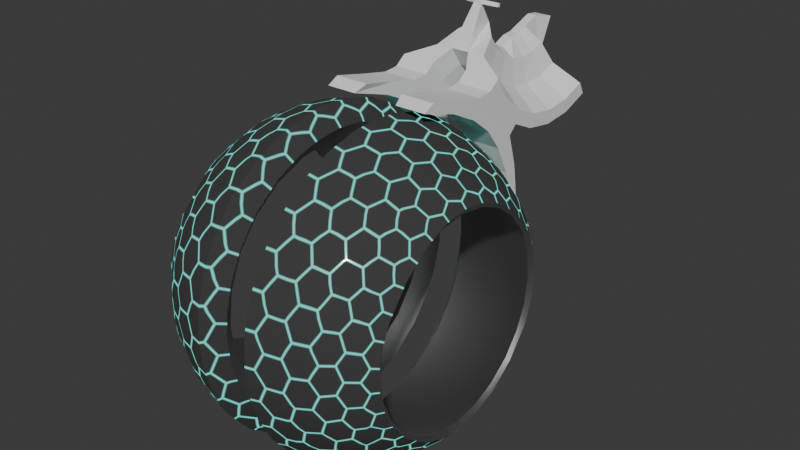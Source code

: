 # Source: wreckingcycle2.blend  (saved by Blender 4.1.24; exported with 4.5.12 LTS)
import bpy
from mathutils import Matrix  # noqa: F401  (used for matrix-valued properties, if any)

bpy.ops.wm.read_factory_settings(use_empty=True)
scene = bpy.context.scene
scene.name = 'Scene'

# ---- collections
col_collection = bpy.data.collections.new('Collection'); scene.collection.children.link(col_collection)

# ---- materials (node trees are filled in below, after node groups)
mat_hexwheel = bpy.data.materials.new('Hexwheel')
mat_metal = bpy.data.materials.new('Metal')

# ---- material node trees
mat_hexwheel.use_nodes = True; mat_hexwheel.node_tree.nodes.clear()
_N = mat_hexwheel.node_tree.nodes; _L = mat_hexwheel.node_tree.links
n0 = _N.new('ShaderNodeOutputMaterial'); n0.name = 'Material Output'; n0.location = (1287, 431)
n1 = _N.new('ShaderNodeTexCoord'); n1.name = 'Texture Coordinate'; n1.location = (-877, 173)
n2 = _N.new('ShaderNodeSeparateXYZ'); n2.name = 'Separate XYZ'; n2.location = (-38, 173)
n3 = _N.new('ShaderNodeVectorMath'); n3.name = 'Vector Math.001'; n3.location = (-243, 170)
n3.operation = 'ABSOLUTE'
n4 = _N.new('ShaderNodeMath'); n4.name = 'Math.001'; n4.location = (-532, -95)
n4.operation = 'SQRT'
n4.inputs[0].default_value = 3.0
n5 = _N.new('ShaderNodeCombineXYZ'); n5.name = 'Combine XYZ'; n5.location = (-362, -88)
n5.inputs[0].default_value = 1.0
n6 = _N.new('ShaderNodeVectorMath'); n6.name = 'Vector Math.002'; n6.location = (-24, -3)
n6.operation = 'DOT_PRODUCT'
n7 = _N.new('ShaderNodeVectorMath'); n7.name = 'Vector Math.004'; n7.location = (-195, -86)
n7.operation = 'NORMALIZE'
n8 = _N.new('ShaderNodeVectorMath'); n8.name = 'Vector Math.005'; n8.location = (-644, -278)
n8.operation = 'SCALE'
n8.inputs[3].default_value = 30.0
n9 = _N.new('ShaderNodeVectorMath'); n9.name = 'Vector Math.006'; n9.location = (-262, -263)
n9.operation = 'MODULO'
n10 = _N.new('ShaderNodeVectorMath'); n10.name = 'Vector Math.007'; n10.location = (-99, -262)
n10.operation = 'SUBTRACT'
n11 = _N.new('ShaderNodeVectorMath'); n11.name = 'Vector Math.008'; n11.location = (-455, -458)
n12 = _N.new('ShaderNodeVectorMath'); n12.name = 'Vector Math.009'; n12.location = (-268, -475)
n12.operation = 'MODULO'
n13 = _N.new('ShaderNodeVectorMath'); n13.name = 'Vector Math.010'; n13.location = (-104, -475)
n13.operation = 'SUBTRACT'
n14 = _N.new('ShaderNodeVectorMath'); n14.name = 'Vector Math.011'; n14.location = (75, -538)
n14.operation = 'LENGTH'
n15 = _N.new('ShaderNodeVectorMath'); n15.name = 'Vector Math.012'; n15.location = (67, -368)
n15.operation = 'LENGTH'
n16 = _N.new('ShaderNodeMath'); n16.name = 'Math.002'; n16.location = (280, -326)
n16.operation = 'GREATER_THAN'
n17 = _N.new('ShaderNodeMix'); n17.name = 'Mix'; n17.location = (466, -330)
n17.data_type = 'RGBA'
n18 = _N.new('ShaderNodeMath'); n18.name = 'Math.003'; n18.location = (-645, -726)
n18.operation = 'SQRT'
n18.inputs[0].default_value = 3.0
n19 = _N.new('ShaderNodeCombineXYZ'); n19.name = 'Combine XYZ.001'; n19.location = (-457, -743)
n19.inputs[0].default_value = 1.0
n20 = _N.new('ShaderNodeVectorMath'); n20.name = 'Vector Math.013'; n20.location = (-276, -713)
n20.operation = 'MULTIPLY'
n20.inputs[1].default_value = (0.5, 0.5, 0.0)
n21 = _N.new('ShaderNodeMath'); n21.name = 'Math.004'; n21.location = (195, 113)
n21.operation = 'MAXIMUM'
n22 = _N.new('ShaderNodeMix'); n22.name = 'Mix.001'; n22.location = (369, 454)
n22.data_type = 'RGBA'
n22.blend_type = 'BURN'
n22.inputs[7].default_value = (0.0, 0.0, 0.0, 1.0)
n23 = _N.new('ShaderNodeMix'); n23.name = 'Mix.002'; n23.location = (542, 457)
n23.data_type = 'RGBA'
n23.blend_type = 'DODGE'
n23.inputs[0].default_value = 0.8917
n23.inputs[7].default_value = (1.0, 1.0, 1.0, 1.0)
n24 = _N.new('ShaderNodeMath'); n24.name = 'Math.005'; n24.location = (25, 374)
n24.operation = 'MULTIPLY'
n24.inputs[1].default_value = 2.0
n25 = _N.new('ShaderNodeInvert'); n25.name = 'Invert Color'; n25.location = (202, 326)
n26 = _N.new('ShaderNodeValue'); n26.name = 'Value'; n26.location = (457, 42)
n26.outputs[0].default_value = 1.0
n27 = _N.new('ShaderNodeMath'); n27.name = 'Math.007'; n27.location = (619, 107)
n27.operation = 'SUBTRACT'
n27.inputs[0].default_value = 1.0
n28 = _N.new('ShaderNodeBsdfPrincipled'); n28.name = 'Principled BSDF'; n28.location = (954, 478)
n28.inputs[0].default_value = (0.04082, 0.04082, 0.04082, 1.0)
n28.inputs[27].default_value = (0.1695, 1.0, 0.8782, 1.0)
n29 = _N.new('ShaderNodeInvert'); n29.name = 'Invert Color.001'; n29.location = (754, 363)
_L.new(n3.outputs[0], n2.inputs[0])
_L.new(n4.outputs[0], n5.inputs[1])
_L.new(n7.outputs[0], n6.inputs[1])
_L.new(n3.outputs[0], n6.inputs[0])
_L.new(n5.outputs[0], n7.inputs[0])
_L.new(n1.outputs[2], n8.inputs[0])
_L.new(n8.outputs[0], n9.inputs[0])
_L.new(n9.outputs[0], n10.inputs[0])
_L.new(n8.outputs[0], n11.inputs[0])
_L.new(n11.outputs[0], n12.inputs[0])
_L.new(n12.outputs[0], n13.inputs[0])
_L.new(n13.outputs[0], n14.inputs[0])
_L.new(n10.outputs[0], n15.inputs[0])
_L.new(n14.outputs[1], n16.inputs[1])
_L.new(n15.outputs[1], n16.inputs[0])
_L.new(n16.outputs[0], n17.inputs[0])
_L.new(n10.outputs[0], n17.inputs[6])
_L.new(n13.outputs[0], n17.inputs[7])
_L.new(n18.outputs[0], n19.inputs[1])
_L.new(n19.outputs[0], n9.inputs[1])
_L.new(n19.outputs[0], n12.inputs[1])
_L.new(n19.outputs[0], n20.inputs[0])
_L.new(n20.outputs[0], n11.inputs[1])
_L.new(n20.outputs[0], n13.inputs[1])
_L.new(n20.outputs[0], n10.inputs[1])
_L.new(n17.outputs[2], n3.inputs[0])
_L.new(n2.outputs[0], n21.inputs[0])
_L.new(n6.outputs[1], n21.inputs[1])
_L.new(n22.outputs[2], n23.inputs[6])
_L.new(n24.outputs[0], n25.inputs[1])
_L.new(n21.outputs[0], n24.inputs[0])
_L.new(n25.outputs[0], n22.inputs[6])
_L.new(n27.outputs[0], n22.inputs[0])
_L.new(n26.outputs[0], n27.inputs[1])
_L.new(n23.outputs[2], n29.inputs[1])
_L.new(n29.outputs[0], n28.inputs[28])
_L.new(n23.outputs[2], n28.inputs[2])
_L.new(n28.outputs[0], n0.inputs[0])
n0.is_active_output = True
mat_metal.use_nodes = True; mat_metal.node_tree.nodes.clear()
_N = mat_metal.node_tree.nodes; _L = mat_metal.node_tree.links
n0 = _N.new('ShaderNodeBsdfPrincipled'); n0.name = 'Principled BSDF'; n0.location = (10, 300)
n0.inputs[0].default_value = (0.3771, 0.3771, 0.3771, 1.0)
n0.inputs[1].default_value = 1.0
n1 = _N.new('ShaderNodeOutputMaterial'); n1.name = 'Material Output'; n1.location = (300, 300)
_L.new(n0.outputs[0], n1.inputs[0])
n1.is_active_output = True

# ---- world
world_world = bpy.data.worlds.new('World'); scene.world = world_world
world_world.use_nodes = True; world_world.node_tree.nodes.clear()
_N = world_world.node_tree.nodes; _L = world_world.node_tree.links
n0 = _N.new('ShaderNodeOutputWorld'); n0.name = 'World Output'; n0.location = (300, 300)
n1 = _N.new('ShaderNodeBackground'); n1.name = 'Background'; n1.location = (10, 300)
n1.inputs[0].default_value = (0.05088, 0.05088, 0.05088, 1.0)
_L.new(n1.outputs[0], n0.inputs[0])
n0.is_active_output = True
world_world.color = (0.05088, 0.05088, 0.05088)
world_world.use_sun_shadow = False
world_world.sun_shadow_jitter_overblur = 0.0

# ---- meshes
me_roundcube = bpy.data.meshes.new('Roundcube')
me_roundcube.from_pydata([(-0.5774, -0.5774, 0.5774), (-0.6374, -0.433, 0.6374), (-0.677, -0.2887, 0.677), (-0.6997, -0.1443, 0.6997), (-0.7071, 9.273e-08, 0.7071), (-0.6997, 0.1443, 0.6997), (-0.677, 0.2887, 0.677), (-0.6374, 0.433, 0.6374), (-0.6374, -0.6374, 0.433), (-0.677, -0.677, 0.2887), (-0.6997, -0.6997, 0.1443), (-0.7071, -0.7071, 6.182e-08), (-0.6997, -0.6997, -0.1443), (-0.677, -0.677, -0.2887), (-0.6374, -0.6374, -0.433), (-0.5774, 0.5774, 0.5774), (-0.433, 0.6374, 0.6374), (-0.2887, 0.677, 0.677), (-0.166, 0.6997, 0.6997), (-0.0767, -0.7426, -0.4661), (0.166, 0.6997, 0.6997), (0.2887, 0.677, 0.677), (0.433, 0.6374, 0.6374), (-0.6374, 0.6374, 0.433), (-0.478, 0.7369, 0.478), (-0.3187, 0.8004, 0.5078), (-0.166, 0.8362, 0.5248), (0.0767, -0.7426, -0.4661), (0.166, 0.8362, 0.5248), (0.3187, 0.8004, 0.5078), (0.478, 0.7369, 0.478), (-0.677, 0.677, 0.2887), (-0.5078, 0.8004, 0.3187), (-0.3385, 0.878, 0.3385), (-0.166, 0.9214, 0.3499), (-0.0767, -0.8183, -0.3107), (0.166, 0.9214, 0.3499), (0.3385, 0.878, 0.3385), (0.5078, 0.8004, 0.3187), (-0.6997, 0.6997, 0.1443), (-0.5248, 0.8362, 0.1593), (-0.3499, 0.9214, 0.1693), (-0.166, 0.9689, 0.1749), (0.0767, -0.8183, -0.3107), (0.166, 0.9689, 0.1749), (0.3499, 0.9214, 0.1693), (0.5248, 0.8362, 0.1593), (-0.7071, 0.7071, -6.182e-08), (-0.5303, 0.8478, -7.412e-08), (-0.3536, 0.9354, -8.178e-08), (-0.166, 0.9843, -8.605e-08), (-0.0767, -0.8605, -0.1554), (0.166, 0.9843, -8.605e-08), (0.3536, 0.9354, -8.178e-08), (0.5303, 0.8478, -7.412e-08), (-0.6997, 0.6997, -0.1443), (-0.5248, 0.8362, -0.1593), (-0.3499, 0.9214, -0.1693), (-0.166, 0.9689, -0.1749), (0.0767, -0.8605, -0.1554), (0.166, 0.9689, -0.1749), (0.3499, 0.9214, -0.1693), (0.5248, 0.8362, -0.1593), (-0.677, 0.677, -0.2887), (-0.5078, 0.8004, -0.3187), (-0.3385, 0.878, -0.3385), (-0.166, 0.9214, -0.3499), (-0.0767, -0.8741, 7.642e-08), (0.166, 0.9214, -0.3499), (0.3385, 0.878, -0.3385), (0.5078, 0.8004, -0.3187), (-0.6374, 0.6374, -0.433), (-0.478, 0.7369, -0.478), (-0.3187, 0.8004, -0.5078), (-0.166, 0.8362, -0.5248), (0.0767, -0.8741, 7.642e-08), (0.166, 0.8362, -0.5248), (0.3187, 0.8004, -0.5078), (0.478, 0.7369, -0.478), (0.5774, 0.5774, 0.5774), (0.6374, 0.433, 0.6374), (0.677, 0.2887, 0.677), (0.6997, 0.1443, 0.6997), (0.7071, 3.091e-08, 0.7071), (0.6997, -0.1443, 0.6997), (0.677, -0.2887, 0.677), (0.6374, -0.433, 0.6374), (0.6374, 0.6374, 0.433), (0.677, 0.677, 0.2887), (0.6997, 0.6997, 0.1443), (0.7071, 0.7071, -6.182e-08), (0.6997, 0.6997, -0.1443), (0.677, 0.677, -0.2887), (0.6374, 0.6374, -0.433), (0.5774, -0.5774, 0.5774), (0.433, -0.6374, 0.6374), (0.2887, -0.677, 0.677), (0.166, -0.6997, 0.6997), (-0.0767, -0.8605, 0.1554), (-0.166, -0.6997, 0.6997), (-0.2887, -0.677, 0.677), (-0.433, -0.6374, 0.6374), (0.6374, -0.6374, 0.433), (0.478, -0.7369, 0.478), (0.3187, -0.8004, 0.5078), (0.166, -0.8362, 0.5248), (0.0767, -0.8605, 0.1554), (-0.166, -0.8362, 0.5248), (-0.3187, -0.8004, 0.5078), (-0.478, -0.7369, 0.478), (0.677, -0.677, 0.2887), (0.5078, -0.8004, 0.3187), (0.3385, -0.878, 0.3385), (0.166, -0.9214, 0.3499), (-0.0767, -0.8183, 0.3107), (-0.166, -0.9214, 0.3499), (-0.3385, -0.878, 0.3385), (-0.5078, -0.8004, 0.3187), (0.6997, -0.6997, 0.1443), (0.5248, -0.8362, 0.1593), (0.3499, -0.9214, 0.1693), (0.166, -0.9689, 0.1749), (0.0767, -0.8183, 0.3107), (-0.166, -0.9689, 0.1749), (-0.3499, -0.9214, 0.1693), (-0.5248, -0.8362, 0.1593), (0.7071, -0.7071, 6.182e-08), (0.5303, -0.8478, 7.412e-08), (0.3536, -0.9354, 8.178e-08), (0.166, -0.9843, 8.605e-08), (-0.0767, -0.7426, 0.4661), (-0.166, -0.9843, 8.605e-08), (-0.3536, -0.9354, 8.178e-08), (-0.5303, -0.8478, 7.412e-08), (0.6997, -0.6997, -0.1443), (0.5248, -0.8362, -0.1593), (0.3499, -0.9214, -0.1693), (0.166, -0.9689, -0.1749), (0.0767, -0.7426, 0.4661), (-0.166, -0.9689, -0.1749), (-0.3499, -0.9214, -0.1693), (-0.5248, -0.8362, -0.1593), (0.677, -0.677, -0.2887), (0.5078, -0.8004, -0.3187), (0.3385, -0.878, -0.3385), (0.166, -0.9214, -0.3499), (-0.0767, -0.6214, 0.6214), (-0.166, -0.9214, -0.3499), (-0.3385, -0.878, -0.3385), (-0.5078, -0.8004, -0.3187), (0.6374, -0.6374, -0.433), (0.478, -0.7369, -0.478), (0.3187, -0.8004, -0.5078), (0.166, -0.8362, -0.5248), (0.0767, -0.6214, 0.6214), (-0.166, -0.8362, -0.5248), (-0.3187, -0.8004, -0.5078), (-0.478, -0.7369, -0.478), (0.478, -0.478, 0.7369), (0.5078, -0.3187, 0.8004), (0.5248, -0.1593, 0.8362), (0.5303, 5.093e-08, 0.8478), (0.5248, 0.1593, 0.8362), (0.5078, 0.3187, 0.8004), (0.478, 0.478, 0.7369), (0.3187, -0.5078, 0.8004), (0.3385, -0.3385, 0.878), (0.3499, -0.1693, 0.9214), (0.3536, 6.632e-08, 0.9354), (0.3499, 0.1693, 0.9214), (0.3385, 0.3385, 0.878), (0.3187, 0.5078, 0.8004), (0.166, -0.5248, 0.8362), (0.166, -0.3499, 0.9214), (0.166, -0.1749, 0.9689), (0.166, 7.879e-08, 0.9843), (0.166, 0.1749, 0.9689), (0.166, 0.3499, 0.9214), (0.166, 0.5248, 0.8362), (0.0767, 0.7426, -0.4661), (-0.0767, 0.7426, -0.4661), (0.0767, 0.8183, -0.3107), (-0.0767, 0.8183, -0.3107), (0.0767, 0.8605, -0.1554), (-0.0767, 0.8605, -0.1554), (0.0767, 0.8741, -7.642e-08), (-0.166, -0.5248, 0.8362), (-0.166, -0.3499, 0.9214), (-0.166, -0.1749, 0.9689), (-0.166, 9.33e-08, 0.9843), (-0.166, 0.1749, 0.9689), (-0.166, 0.3499, 0.9214), (-0.166, 0.5248, 0.8362), (-0.3187, -0.5078, 0.8004), (-0.3385, -0.3385, 0.878), (-0.3499, -0.1693, 0.9214), (-0.3536, 9.723e-08, 0.9354), (-0.3499, 0.1693, 0.9214), (-0.3385, 0.3385, 0.878), (-0.3187, 0.5078, 0.8004), (-0.478, -0.478, 0.7369), (-0.5078, -0.3187, 0.8004), (-0.5248, -0.1593, 0.8362), (-0.5303, 9.73e-08, 0.8478), (-0.5248, 0.1593, 0.8362), (-0.5078, 0.3187, 0.8004), (-0.478, 0.478, 0.7369), (-0.5774, -0.5774, -0.5774), (-0.6374, -0.433, -0.6374), (-0.677, -0.2887, -0.677), (-0.6997, -0.1443, -0.6997), (-0.7071, -3.091e-08, -0.7071), (-0.6997, 0.1443, -0.6997), (-0.677, 0.2887, -0.677), (-0.6374, 0.433, -0.6374), (-0.5774, 0.5774, -0.5774), (-0.433, -0.6374, -0.6374), (-0.478, -0.478, -0.7369), (-0.5078, -0.3187, -0.8004), (-0.5248, -0.1593, -0.8362), (-0.5303, -5.093e-08, -0.8478), (-0.5248, 0.1593, -0.8362), (-0.5078, 0.3187, -0.8004), (-0.478, 0.478, -0.7369), (-0.433, 0.6374, -0.6374), (-0.2887, -0.677, -0.677), (-0.3187, -0.5078, -0.8004), (-0.3385, -0.3385, -0.878), (-0.3499, -0.1693, -0.9214), (-0.3536, -6.632e-08, -0.9354), (-0.3499, 0.1693, -0.9214), (-0.3385, 0.3385, -0.878), (-0.3187, 0.5078, -0.8004), (-0.2887, 0.677, -0.677), (-0.166, -0.6997, -0.6997), (-0.166, -0.5248, -0.8362), (-0.166, -0.3499, -0.9214), (-0.166, -0.1749, -0.9689), (-0.166, -7.879e-08, -0.9843), (-0.166, 0.1749, -0.9689), (-0.166, 0.3499, -0.9214), (-0.166, 0.5248, -0.8362), (-0.166, 0.6997, -0.6997), (-0.0767, 0.8741, -7.642e-08), (0.0767, 0.8605, 0.1554), (-0.0767, 0.8605, 0.1554), (0.0767, 0.8183, 0.3107), (-0.0767, 0.8183, 0.3107), (0.0767, 0.7426, 0.4661), (-0.0767, 0.7426, 0.4661), (0.0767, 0.6214, 0.6214), (-0.0767, 0.6214, 0.6214), (0.166, -0.6997, -0.6997), (0.166, -0.5248, -0.8362), (0.166, -0.3499, -0.9214), (0.166, -0.1749, -0.9689), (0.166, -9.33e-08, -0.9843), (0.166, 0.1749, -0.9689), (0.166, 0.3499, -0.9214), (0.166, 0.5248, -0.8362), (0.166, 0.6997, -0.6997), (0.2887, -0.677, -0.677), (0.3187, -0.5078, -0.8004), (0.3385, -0.3385, -0.878), (0.3499, -0.1693, -0.9214), (0.3536, -9.723e-08, -0.9354), (0.3499, 0.1693, -0.9214), (0.3385, 0.3385, -0.878), (0.3187, 0.5078, -0.8004), (0.2887, 0.677, -0.677), (0.433, -0.6374, -0.6374), (0.478, -0.478, -0.7369), (0.5078, -0.3187, -0.8004), (0.5248, -0.1593, -0.8362), (0.5303, -9.73e-08, -0.8478), (0.5248, 0.1593, -0.8362), (0.5078, 0.3187, -0.8004), (0.478, 0.478, -0.7369), (0.433, 0.6374, -0.6374), (0.5774, -0.5774, -0.5774), (0.6374, -0.433, -0.6374), (0.677, -0.2887, -0.677), (0.6997, -0.1443, -0.6997), (0.7071, -9.273e-08, -0.7071), (0.6997, 0.1443, -0.6997), (0.677, 0.2887, -0.677), (0.6374, 0.433, -0.6374), (0.5774, 0.5774, -0.5774), (0.4219, 0.6781, 0.3915), (-0.4219, 0.6781, 0.3915), (-0.4219, 0.7564, 0.2027), (0.4219, 0.7564, 0.2027), (-0.4219, 0.7831, -1.581e-08), (0.4219, 0.7831, -1.581e-08), (-0.4219, 0.7564, -0.2027), (0.4219, 0.7564, -0.2027), (-0.4219, 0.6781, -0.3915), (0.4219, 0.6781, -0.3915), (-0.4219, 0.5537, -0.5537), (0.4219, 0.5537, -0.5537), (-0.4219, 0.3915, -0.6781), (0.4219, 0.3915, -0.6781), (-0.4219, 0.2027, -0.7564), (0.4219, 0.2027, -0.7564), (-0.4219, -1.502e-08, -0.7831), (0.4219, -4.857e-08, -0.7831), (-0.4219, -0.2027, -0.7564), (0.4219, -0.2027, -0.7564), (-0.4219, -0.3915, -0.6781), (0.4219, -0.3915, -0.6781), (-0.4219, -0.5537, -0.5537), (0.4219, -0.5537, -0.5537), (-0.4219, -0.6781, -0.3915), (0.4219, -0.6781, -0.3915), (-0.4219, -0.7564, -0.2027), (0.4219, -0.7564, -0.2027), (-0.4219, -0.7831, 5.265e-08), (0.4219, -0.7831, 5.265e-08), (-0.4219, -0.7564, 0.2027), (0.4219, -0.7564, 0.2027), (-0.4219, -0.6781, 0.3915), (0.4219, -0.6781, 0.3915), (-0.4219, -0.5537, 0.5537), (0.4219, -0.5537, 0.5537), (-0.4219, -0.3915, 0.6781), (0.4219, -0.3915, 0.6781), (-0.4219, -0.2027, 0.7564), (0.4219, -0.2027, 0.7564), (-0.4219, 5.344e-08, 0.7831), (0.4219, 1.989e-08, 0.7831), (-0.4219, 0.2027, 0.7564), (0.4219, 0.2027, 0.7564), (-0.4219, 0.3915, 0.6781), (0.4219, 0.3915, 0.6781), (-0.4219, 0.5537, 0.5537), (0.4219, 0.5537, 0.5537), (0.0767, -0.4661, 0.7426), (0.0767, -0.3107, 0.8183), (0.0767, -0.1554, 0.8605), (0.0767, 7.244e-08, 0.8741), (0.0767, 0.1554, 0.8605), (0.0767, 0.3107, 0.8183), (0.0767, 0.4661, 0.7426), (-0.0767, -0.4661, 0.7426), (-0.0767, -0.3107, 0.8183), (-0.0767, -0.1554, 0.8605), (-0.0767, 7.915e-08, 0.8741), (-0.0767, 0.1554, 0.8605), (-0.0767, 0.3107, 0.8183), (-0.0767, 0.4661, 0.7426), (-0.0767, -0.6214, -0.6214), (-0.0767, -0.4661, -0.7426), (-0.0767, -0.3107, -0.8183), (-0.0767, -0.1554, -0.8605), (-0.0767, -7.369e-08, -0.8741), (-0.0767, 0.1554, -0.8605), (-0.0767, 0.3107, -0.8183), (-0.0767, 0.4661, -0.7426), (-0.0767, 0.6214, -0.6214), (0.0767, -0.6214, -0.6214), (0.0767, -0.4661, -0.7426), (0.0767, -0.3107, -0.8183), (0.0767, -0.1554, -0.8605), (0.0767, -8.04e-08, -0.8741), (0.0767, 0.1554, -0.8605), (0.0767, 0.3107, -0.8183), (0.0767, 0.4661, -0.7426), (0.0767, 0.6214, -0.6214), (0.1522, 0.6781, 0.3915), (-0.1522, 0.6781, 0.3915), (-0.1522, 0.7564, 0.2027), (0.1522, 0.7564, 0.2027), (-0.1522, 0.7831, -1.581e-08), (0.1522, 0.7831, -1.581e-08), (-0.1522, 0.7564, -0.2027), (0.1522, 0.7564, -0.2027), (-0.1522, 0.6781, -0.3915), (0.1522, 0.6781, -0.3915), (-0.1522, 0.5537, -0.5537), (0.1522, 0.5537, -0.5537), (-0.1522, 0.3915, -0.6781), (0.1522, 0.3915, -0.6781), (-0.1522, 0.2027, -0.7564), (0.1522, 0.2027, -0.7564), (-0.1522, -2.681e-08, -0.7831), (0.1522, -3.678e-08, -0.7831), (-0.1522, -0.2027, -0.7564), (0.1522, -0.2027, -0.7564), (-0.1522, -0.3915, -0.6781), (0.1522, -0.3915, -0.6781), (-0.1522, -0.5537, -0.5537), (0.1522, -0.5537, -0.5537), (-0.1522, -0.6781, -0.3915), (0.1522, -0.6781, -0.3915), (-0.1522, -0.7564, -0.2027), (0.1522, -0.7564, -0.2027), (-0.1522, -0.7831, 5.265e-08), (0.1522, -0.7831, 5.265e-08), (-0.1522, -0.7564, 0.2027), (0.1522, -0.7564, 0.2027), (-0.1522, -0.6781, 0.3915), (0.1522, -0.6781, 0.3915), (-0.1522, -0.5537, 0.5537), (0.1522, -0.5537, 0.5537), (-0.1522, -0.3915, 0.6781), (0.1522, -0.3915, 0.6781), (-0.1522, -0.2027, 0.7564), (0.1522, -0.2027, 0.7564), (-0.1522, 4.165e-08, 0.7831), (0.1522, 3.167e-08, 0.7831), (-0.1522, 0.2027, 0.7564), (0.1522, 0.2027, 0.7564), (-0.1522, 0.3915, 0.6781), (0.1522, 0.3915, 0.6781), (-0.1522, 0.5537, 0.5537), (0.1522, 0.5537, 0.5537), (-0.7249, -0.4435, 0.4435), (-0.747, -0.4571, 0.4571), (-0.7477, -0.2904, 0.5856), (-0.7249, -0.3136, 0.5432), (-0.7459, -0.1472, 0.6426), (-0.7249, -0.1623, 0.6059), (-0.7452, 7.95e-08, 0.6612), (-0.7249, 5.636e-08, 0.6273), (-0.7459, 0.1472, 0.6426), (-0.7249, 0.1623, 0.6059), (-0.7477, 0.2904, 0.5856), (-0.7249, 0.3136, 0.5432), (-0.747, 0.4571, 0.4571), (-0.7249, 0.4435, 0.4435), (-0.7249, -0.5432, 0.3136), (-0.7477, -0.5856, 0.2904), (-0.7477, 0.5856, 0.2904), (-0.7249, 0.5432, 0.3136), (-0.7249, -0.6059, 0.1623), (-0.7459, -0.6426, 0.1472), (-0.7459, 0.6426, 0.1472), (-0.7249, 0.6059, 0.1623), (-0.7249, -0.6273, 4.503e-08), (-0.7452, -0.6612, 5.478e-08), (-0.7452, 0.6612, -4.185e-08), (-0.7249, 0.6273, -9.807e-09), (-0.7249, -0.6059, -0.1623), (-0.7459, -0.6426, -0.1472), (-0.7459, 0.6426, -0.1472), (-0.7249, 0.6059, -0.1623), (-0.7249, -0.5432, -0.3136), (-0.7477, -0.5856, -0.2904), (-0.7477, 0.5856, -0.2904), (-0.7249, 0.5432, -0.3136), (-0.7249, -0.4435, -0.4435), (-0.747, -0.4571, -0.4571), (-0.7249, -0.3136, -0.5432), (-0.7477, -0.2904, -0.5856), (-0.7249, -0.1623, -0.6059), (-0.7459, -0.1472, -0.6426), (-0.7249, 1.524e-09, -0.6273), (-0.7452, -1.712e-08, -0.6612), (-0.7249, 0.1623, -0.6059), (-0.7459, 0.1472, -0.6426), (-0.7249, 0.3136, -0.5432), (-0.7477, 0.2904, -0.5856), (-0.7249, 0.4435, -0.4435), (-0.747, 0.4571, -0.4571), (0.7249, 0.4435, 0.4435), (0.747, 0.4571, 0.4571), (0.7477, 0.2904, 0.5856), (0.7249, 0.3136, 0.5432), (0.7459, 0.1472, 0.6426), (0.7249, 0.1623, 0.6059), (0.7452, 1.712e-08, 0.6612), (0.7249, -4.6e-10, 0.6273), (0.7459, -0.1472, 0.6426), (0.7249, -0.1623, 0.6059), (0.7477, -0.2904, 0.5856), (0.7249, -0.3136, 0.5432), (0.747, -0.4571, 0.4571), (0.7249, -0.4435, 0.4435), (0.7249, 0.5432, 0.3136), (0.7477, 0.5856, 0.2904), (0.7477, -0.5856, 0.2904), (0.7249, -0.5432, 0.3136), (0.7459, 0.6426, 0.1472), (0.7249, 0.6059, 0.1623), (0.7459, -0.6426, 0.1472), (0.7249, -0.6059, 0.1623), (0.7249, 0.6273, -9.807e-09), (0.7452, 0.6612, -4.185e-08), (0.7452, -0.6612, 5.478e-08), (0.7249, -0.6273, 4.503e-08), (0.7249, 0.6059, -0.1623), (0.7459, 0.6426, -0.1472), (0.7459, -0.6426, -0.1472), (0.7249, -0.6059, -0.1623), (0.7249, 0.5432, -0.3136), (0.7477, 0.5856, -0.2904), (0.7249, -0.5432, -0.3136), (0.7477, -0.5856, -0.2904), (0.7249, 0.4435, -0.4435), (0.747, 0.4571, -0.4571), (0.7249, 0.3136, -0.5432), (0.7477, 0.2904, -0.5856), (0.7249, 0.1623, -0.6059), (0.7459, 0.1472, -0.6426), (0.7249, -5.53e-08, -0.6273), (0.7452, -7.95e-08, -0.6612), (0.7249, -0.1623, -0.6059), (0.7459, -0.1472, -0.6426), (0.7249, -0.3136, -0.5432), (0.7477, -0.2904, -0.5856), (0.747, -0.4571, -0.4571), (0.7249, -0.4435, -0.4435)], [], [(1, 2, 418, 417), (416, 419, 324, 322), (419, 421, 326, 324), (421, 423, 328, 326), (423, 425, 330, 328), (425, 427, 332, 330), (427, 429, 334, 332), (429, 433, 289, 334), (430, 416, 322, 320), (9, 431, 435, 10), (434, 430, 320, 318), (10, 435, 439, 11), (438, 434, 318, 316), (11, 439, 443, 12), (442, 438, 316, 314), (12, 443, 447, 13), (446, 442, 314, 312), (13, 447, 451, 14), (450, 446, 312, 310), (451, 453, 209, 208), (453, 455, 210, 209), (452, 450, 310, 308), (454, 452, 308, 306), (456, 454, 306, 304), (458, 456, 304, 302), (460, 458, 302, 300), (462, 460, 300, 298), (87, 465, 479, 88), (15, 16, 24, 23), (16, 17, 25, 24), (17, 18, 26, 25), (253, 252, 359, 360), (186, 99, 146, 343), (20, 21, 29, 28), (21, 22, 30, 29), (22, 79, 87, 30), (23, 24, 32, 31), (24, 25, 33, 32), (25, 26, 34, 33), (178, 20, 250, 342), (188, 187, 344, 345), (28, 29, 37, 36), (29, 30, 38, 37), (30, 87, 88, 38), (31, 32, 40, 39), (32, 33, 41, 40), (33, 34, 42, 41), (242, 74, 180, 358), (147, 155, 19, 35), (36, 37, 45, 44), (37, 38, 46, 45), (38, 88, 89, 46), (39, 40, 48, 47), (40, 41, 49, 48), (41, 42, 50, 49), (42, 34, 247, 245), (68, 76, 179, 181), (44, 45, 53, 52), (45, 46, 54, 53), (46, 89, 90, 54), (47, 48, 56, 55), (48, 49, 57, 56), (49, 50, 58, 57), (34, 26, 249, 247), (139, 147, 35, 51), (52, 53, 61, 60), (53, 54, 62, 61), (54, 90, 91, 62), (55, 56, 64, 63), (56, 57, 65, 64), (57, 58, 66, 65), (189, 188, 345, 346), (76, 260, 367, 179), (60, 61, 69, 68), (61, 62, 70, 69), (62, 91, 92, 70), (63, 64, 72, 71), (64, 65, 73, 72), (65, 66, 74, 73), (131, 139, 51, 67), (257, 256, 363, 364), (68, 69, 77, 76), (69, 70, 78, 77), (70, 92, 93, 78), (71, 72, 224, 215), (72, 73, 233, 224), (73, 74, 242, 233), (18, 192, 349, 251), (60, 68, 181, 183), (76, 77, 269, 260), (77, 78, 278, 269), (78, 93, 287, 278), (80, 81, 466, 465), (333, 335, 464, 467), (331, 333, 467, 469), (329, 331, 469, 471), (327, 329, 471, 473), (325, 327, 473, 475), (323, 325, 475, 477), (321, 323, 477, 481), (335, 288, 478, 464), (88, 479, 482, 89), (288, 291, 483, 478), (89, 482, 487, 90), (291, 293, 486, 483), (90, 487, 491, 91), (293, 295, 490, 486), (91, 491, 495, 92), (295, 297, 494, 490), (92, 495, 499, 93), (297, 299, 498, 494), (499, 501, 285, 286), (301, 303, 502, 500), (299, 301, 500, 498), (503, 505, 283, 284), (303, 305, 504, 502), (305, 307, 506, 504), (307, 309, 508, 506), (510, 150, 279, 280), (94, 95, 103, 102), (95, 96, 104, 103), (96, 97, 105, 104), (255, 254, 361, 362), (123, 131, 67, 98), (99, 100, 108, 107), (100, 101, 109, 108), (101, 0, 8, 109), (102, 103, 111, 110), (103, 104, 112, 111), (104, 105, 113, 112), (26, 18, 251, 249), (52, 60, 183, 185), (107, 108, 116, 115), (108, 109, 117, 116), (109, 8, 9, 117), (110, 111, 119, 118), (111, 112, 120, 119), (112, 113, 121, 120), (234, 235, 351, 350), (115, 123, 98, 114), (115, 116, 124, 123), (116, 117, 125, 124), (117, 9, 10, 125), (118, 119, 127, 126), (119, 120, 128, 127), (120, 121, 129, 128), (241, 242, 358, 357), (187, 186, 343, 344), (123, 124, 132, 131), (124, 125, 133, 132), (125, 10, 11, 133), (126, 127, 135, 134), (127, 128, 136, 135), (128, 129, 137, 136), (153, 145, 43, 27), (259, 258, 365, 366), (131, 132, 140, 139), (132, 133, 141, 140), (133, 11, 12, 141), (134, 135, 143, 142), (135, 136, 144, 143), (136, 137, 145, 144), (44, 52, 185, 244), (107, 115, 114, 130), (139, 140, 148, 147), (140, 141, 149, 148), (141, 12, 13, 149), (142, 143, 151, 150), (143, 144, 152, 151), (144, 145, 153, 152), (192, 191, 348, 349), (240, 241, 357, 356), (147, 148, 156, 155), (148, 149, 157, 156), (149, 13, 14, 157), (150, 151, 270, 279), (151, 152, 261, 270), (152, 153, 252, 261), (155, 234, 350, 19), (237, 238, 354, 353), (155, 156, 225, 234), (156, 157, 216, 225), (157, 14, 207, 216), (94, 86, 158, 95), (86, 85, 159, 158), (85, 84, 160, 159), (84, 83, 161, 160), (83, 82, 162, 161), (82, 81, 163, 162), (81, 80, 164, 163), (80, 79, 22, 164), (95, 158, 165, 96), (158, 159, 166, 165), (159, 160, 167, 166), (160, 161, 168, 167), (161, 162, 169, 168), (162, 163, 170, 169), (163, 164, 171, 170), (164, 22, 21, 171), (96, 165, 172, 97), (165, 166, 173, 172), (166, 167, 174, 173), (167, 168, 175, 174), (168, 169, 176, 175), (169, 170, 177, 176), (170, 171, 178, 177), (171, 21, 20, 178), (190, 189, 346, 347), (99, 107, 130, 146), (36, 44, 244, 246), (176, 177, 341, 340), (137, 129, 75, 59), (173, 174, 338, 337), (254, 253, 360, 361), (238, 239, 355, 354), (145, 137, 59, 43), (28, 36, 246, 248), (74, 66, 182, 180), (235, 236, 352, 351), (258, 257, 364, 365), (129, 121, 106, 75), (256, 255, 362, 363), (172, 173, 337, 336), (99, 186, 193, 100), (186, 187, 194, 193), (187, 188, 195, 194), (188, 189, 196, 195), (189, 190, 197, 196), (190, 191, 198, 197), (191, 192, 199, 198), (192, 18, 17, 199), (100, 193, 200, 101), (193, 194, 201, 200), (194, 195, 202, 201), (195, 196, 203, 202), (196, 197, 204, 203), (197, 198, 205, 204), (198, 199, 206, 205), (199, 17, 16, 206), (101, 200, 1, 0), (200, 201, 2, 1), (201, 202, 3, 2), (202, 203, 4, 3), (203, 204, 5, 4), (204, 205, 6, 5), (205, 206, 7, 6), (206, 16, 15, 7), (207, 208, 217, 216), (208, 209, 218, 217), (209, 210, 219, 218), (210, 211, 220, 219), (211, 212, 221, 220), (212, 213, 222, 221), (213, 214, 223, 222), (214, 215, 224, 223), (216, 217, 226, 225), (217, 218, 227, 226), (218, 219, 228, 227), (219, 220, 229, 228), (220, 221, 230, 229), (221, 222, 231, 230), (222, 223, 232, 231), (223, 224, 233, 232), (225, 226, 235, 234), (226, 227, 236, 235), (227, 228, 237, 236), (228, 229, 238, 237), (229, 230, 239, 238), (230, 231, 240, 239), (231, 232, 241, 240), (232, 233, 242, 241), (20, 28, 248, 250), (66, 58, 184, 182), (236, 237, 353, 352), (177, 178, 342, 341), (175, 176, 340, 339), (121, 113, 122, 106), (97, 172, 336, 154), (174, 175, 339, 338), (58, 50, 243, 184), (252, 153, 27, 359), (239, 240, 356, 355), (191, 190, 347, 348), (113, 105, 138, 122), (260, 259, 366, 367), (50, 42, 245, 243), (105, 97, 154, 138), (252, 253, 262, 261), (253, 254, 263, 262), (254, 255, 264, 263), (255, 256, 265, 264), (256, 257, 266, 265), (257, 258, 267, 266), (258, 259, 268, 267), (259, 260, 269, 268), (261, 262, 271, 270), (262, 263, 272, 271), (263, 264, 273, 272), (264, 265, 274, 273), (265, 266, 275, 274), (266, 267, 276, 275), (267, 268, 277, 276), (268, 269, 278, 277), (270, 271, 280, 279), (271, 272, 281, 280), (272, 273, 282, 281), (273, 274, 283, 282), (274, 275, 284, 283), (275, 276, 285, 284), (276, 277, 286, 285), (277, 278, 287, 286), (319, 321, 481, 485), (317, 319, 485, 489), (315, 317, 489, 493), (313, 315, 493, 496), (311, 313, 496, 511), (93, 499, 286, 287), (501, 503, 284, 285), (505, 507, 282, 283), (507, 509, 281, 282), (309, 311, 511, 508), (509, 510, 280, 281), (497, 142, 150, 510), (492, 134, 142, 497), (488, 126, 134, 492), (484, 118, 126, 488), (480, 110, 118, 484), (476, 102, 110, 480), (86, 94, 102, 476), (85, 86, 476, 474), (84, 85, 474, 472), (83, 84, 472, 470), (82, 83, 470, 468), (81, 82, 468, 466), (79, 80, 465, 87), (428, 23, 31, 432), (296, 298, 378, 376), (7, 15, 23, 428), (327, 325, 405, 407), (6, 7, 428, 426), (310, 312, 392, 390), (5, 6, 426, 424), (301, 299, 379, 381), (4, 5, 424, 422), (324, 326, 406, 404), (3, 4, 422, 420), (315, 313, 393, 395), (2, 3, 420, 418), (298, 300, 380, 378), (0, 1, 417, 8), (329, 327, 407, 409), (433, 437, 290, 289), (312, 314, 394, 392), (437, 441, 292, 290), (303, 301, 381, 383), (441, 445, 294, 292), (326, 328, 408, 406), (445, 449, 296, 294), (317, 315, 395, 397), (449, 462, 298, 296), (300, 302, 382, 380), (14, 451, 208, 207), (331, 329, 409, 411), (455, 457, 211, 210), (291, 288, 368, 371), (457, 459, 212, 211), (314, 316, 396, 394), (459, 461, 213, 212), (305, 303, 383, 385), (461, 463, 214, 213), (328, 330, 410, 408), (463, 71, 215, 214), (289, 290, 370, 369), (448, 63, 71, 463), (319, 317, 397, 399), (444, 55, 63, 448), (302, 304, 384, 382), (440, 47, 55, 444), (333, 331, 411, 413), (436, 39, 47, 440), (293, 291, 371, 373), (432, 31, 39, 436), (316, 318, 398, 396), (313, 311, 391, 393), (322, 324, 404, 402), (299, 297, 377, 379), (308, 310, 390, 388), (325, 323, 403, 405), (294, 296, 376, 374), (334, 289, 369, 414), (311, 309, 389, 391), (320, 322, 402, 400), (297, 295, 375, 377), (288, 335, 415, 368), (306, 308, 388, 386), (323, 321, 401, 403), (292, 294, 374, 372), (332, 334, 414, 412), (309, 307, 387, 389), (318, 320, 400, 398), (295, 293, 373, 375), (335, 333, 413, 415), (304, 306, 386, 384), (321, 319, 399, 401), (290, 292, 372, 370), (330, 332, 412, 410), (307, 305, 385, 387), (359, 391, 389, 360), (360, 389, 387, 361), (361, 387, 362), (362, 387, 385, 363), (363, 385, 383, 364), (364, 383, 365), (365, 383, 381, 366), (366, 381, 379, 367), (367, 379, 377, 179), (179, 377, 375, 181), (181, 375, 183), (183, 375, 373, 185), (185, 373, 371, 244), (244, 371, 246), (246, 371, 368, 248), (248, 368, 415, 250), (250, 415, 413, 342), (342, 413, 411, 341), (341, 411, 340), (340, 411, 409, 339), (339, 409, 407, 338), (338, 407, 337), (337, 407, 405, 336), (336, 405, 403, 154), (154, 403, 401, 138), (138, 401, 399, 122), (122, 399, 106), (106, 399, 397, 75), (75, 397, 395, 59), (59, 395, 43), (43, 395, 393, 27), (27, 393, 391, 359), (350, 351, 388, 390), (351, 352, 386, 388), (352, 353, 386), (353, 354, 384, 386), (354, 355, 382, 384), (355, 356, 382), (356, 357, 380, 382), (357, 358, 378, 380), (358, 180, 376, 378), (180, 182, 374, 376), (182, 184, 374), (184, 243, 372, 374), (243, 245, 370, 372), (245, 247, 370), (247, 249, 369, 370), (249, 251, 414, 369), (251, 349, 412, 414), (349, 348, 410, 412), (348, 347, 410), (347, 346, 408, 410), (346, 345, 406, 408), (345, 344, 406), (344, 343, 404, 406), (343, 146, 402, 404), (146, 130, 400, 402), (130, 114, 398, 400), (114, 98, 398), (98, 67, 396, 398), (67, 51, 394, 396), (51, 35, 394), (35, 19, 392, 394), (19, 350, 390, 392), (417, 418, 419, 416), (416, 430, 431, 417), (430, 434, 435, 431), (434, 438, 439, 435), (438, 442, 443, 439), (442, 446, 447, 443), (446, 450, 451, 447), (450, 452, 453, 451), (465, 466, 467, 464), (464, 478, 479, 465), (483, 486, 487, 482), (486, 490, 491, 487), (490, 494, 495, 491), (494, 498, 499, 495), (498, 500, 501, 499), (418, 420, 421, 419), (452, 454, 455, 453), (466, 468, 469, 467), (500, 502, 503, 501), (420, 422, 423, 421), (454, 456, 457, 455), (468, 470, 471, 469), (502, 504, 505, 503), (422, 424, 425, 423), (456, 458, 459, 457), (497, 510, 511, 496), (478, 483, 482, 479), (470, 472, 473, 471), (504, 506, 507, 505), (424, 426, 427, 425), (458, 460, 461, 459), (472, 474, 475, 473), (506, 508, 509, 507), (426, 428, 429, 427), (460, 462, 463, 461), (474, 476, 477, 475), (508, 511, 510, 509), (428, 432, 433, 429), (432, 436, 437, 433), (436, 440, 441, 437), (440, 444, 445, 441), (444, 448, 449, 445), (448, 463, 462, 449), (476, 480, 481, 477), (480, 484, 485, 481), (484, 488, 489, 485), (488, 492, 493, 489), (492, 497, 496, 493), (8, 417, 431, 9)])
me_roundcube.polygons.foreach_set('use_smooth', [True] * 520)
me_roundcube.polygons.foreach_set('material_index', [0, 1, 1, 1, 1, 1, 1, 1, 1, 0, 1, 0, 1, 0, 1, 0, 1, 0, 1, 0, 0, 1, 1, 1, 1, 1, 1, 0, 0, 0, 0, 0, 0, 0, 0, 0, 0, 0, 0, 0, 0, 0, 0, 0, 0, 0, 0, 0, 0, 0, 0, 0, 0, 0, 0, 0, 0, 0, 0, 0, 0, 0, 0, 0, 0, 0, 0, 0, 0, 0, 0, 0, 0, 0, 0, 0, 0, 0, 0, 0, 0, 0, 0, 0, 0, 0, 0, 0, 0, 0, 0, 0, 0, 1, 1, 1, 1, 1, 1, 1, 1, 0, 1, 0, 1, 0, 1, 0, 1, 0, 1, 0, 1, 1, 0, 1, 1, 1, 0, 0, 0, 0, 0, 0, 0, 0, 0, 0, 0, 0, 0, 0, 0, 0, 0, 0, 0, 0, 0, 0, 0, 0, 0, 0, 0, 0, 0, 0, 0, 0, 0, 0, 0, 0, 0, 0, 0, 0, 0, 0, 0, 0, 0, 0, 0, 0, 0, 0, 0, 0, 0, 0, 0, 0, 0, 0, 0, 0, 0, 0, 0, 0, 0, 0, 0, 0, 0, 0, 0, 0, 0, 0, 0, 0, 0, 0, 0, 0, 0, 0, 0, 0, 0, 0, 0, 0, 0, 0, 0, 0, 0, 0, 0, 0, 0, 0, 0, 0, 0, 0, 0, 0, 0, 0, 0, 0, 0, 0, 0, 0, 0, 0, 0, 0, 0, 0, 0, 0, 0, 0, 0, 0, 0, 0, 0, 0, 0, 0, 0, 0, 0, 0, 0, 0, 0, 0, 0, 0, 0, 0, 0, 0, 0, 0, 0, 0, 0, 0, 0, 0, 0, 0, 0, 0, 0, 0, 0, 0, 0, 0, 0, 0, 0, 0, 0, 0, 0, 0, 0, 0, 0, 0, 0, 0, 0, 0, 0, 0, 0, 0, 0, 0, 0, 0, 0, 0, 0, 0, 0, 0, 0, 1, 1, 1, 1, 1, 0, 0, 0, 0, 1, 0, 0, 0, 0, 0, 0, 0, 0, 0, 0, 0, 0, 0, 0, 0, 1, 0, 1, 0, 1, 0, 1, 0, 1, 0, 1, 0, 1, 0, 1, 1, 1, 1, 1, 1, 1, 1, 1, 1, 1, 0, 1, 0, 1, 0, 1, 0, 1, 0, 1, 0, 1, 0, 1, 0, 1, 0, 1, 0, 1, 0, 1, 1, 1, 1, 1, 1, 1, 1, 1, 1, 1, 1, 1, 1, 1, 1, 1, 1, 1, 1, 1, 1, 1, 1, 1, 1, 1, 1, 1, 1, 1, 1, 1, 1, 1, 1, 1, 1, 1, 1, 1, 1, 1, 1, 1, 1, 1, 1, 1, 1, 1, 1, 1, 1, 1, 1, 1, 1, 1, 1, 1, 1, 1, 1, 1, 1, 1, 1, 1, 1, 1, 1, 1, 1, 1, 1, 1, 1, 1, 1, 1, 1, 1, 1, 1, 1, 1, 1, 1, 1, 1, 1, 1, 1, 1, 1, 1, 1, 1, 1, 1, 1, 1, 1, 1, 1, 1, 1, 1, 1, 1, 1, 1, 1, 1, 1, 1, 1, 1, 1, 1, 1, 1, 1, 1, 1, 1, 1, 1, 1, 1, 1, 1, 1, 1, 1, 1, 0])
_k = set([(18, 26), (18, 192), (19, 35), (19, 350), (20, 28), (20, 178), (26, 34), (27, 43), (27, 359), (28, 36), (34, 42), (35, 51), (36, 44), (42, 50), (43, 59), (44, 52), (50, 58), (51, 67), (52, 60), (58, 66), (59, 75), (60, 68), (66, 74), (67, 98), (68, 76), (74, 242), (75, 106), (76, 260), (97, 105), (97, 172), (98, 114), (99, 107), (99, 186), (105, 113), (106, 122), (107, 115), (113, 121), (114, 130), (115, 123), (121, 129), (122, 138), (123, 131), (129, 137), (130, 146), (131, 139), (137, 145), (138, 154), (139, 147), (145, 153), (146, 343), (147, 155), (153, 252), (154, 336), (155, 234), (172, 173), (173, 174), (174, 175), (175, 176), (176, 177), (177, 178), (179, 181), (179, 367), (180, 182), (180, 358), (181, 183), (182, 184), (183, 185), (184, 243), (185, 244), (186, 187), (187, 188), (188, 189), (189, 190), (190, 191), (191, 192), (234, 235), (235, 236), (236, 237), (237, 238), (238, 239), (239, 240), (240, 241), (241, 242), (243, 245), (244, 246), (245, 247), (246, 248), (247, 249), (248, 250), (249, 251), (250, 342), (251, 349), (252, 253), (253, 254), (254, 255), (255, 256), (256, 257), (257, 258), (258, 259), (259, 260), (336, 337), (337, 338), (338, 339), (339, 340), (340, 341), (341, 342), (343, 344), (344, 345), (345, 346), (346, 347), (347, 348), (348, 349), (350, 351), (351, 352), (352, 353), (353, 354), (354, 355), (355, 356), (356, 357), (357, 358), (359, 360), (360, 361), (361, 362), (362, 363), (363, 364), (364, 365), (365, 366), (366, 367), (368, 371), (368, 415), (369, 370), (369, 414), (370, 372), (371, 373), (372, 374), (373, 375), (374, 376), (375, 377), (376, 378), (377, 379), (378, 380), (379, 381), (380, 382), (381, 383), (382, 384), (383, 385), (384, 386), (385, 387), (386, 388), (387, 389), (388, 390), (389, 391), (390, 392), (391, 393), (392, 394), (393, 395), (394, 396), (395, 397), (396, 398), (397, 399), (398, 400), (399, 401), (400, 402), (401, 403), (402, 404), (403, 405), (404, 406), (405, 407), (406, 408), (407, 409), (408, 410), (409, 411), (410, 412), (411, 413), (412, 414), (413, 415), (416, 419), (416, 430), (417, 418), (417, 431), (418, 420), (419, 421), (420, 422), (421, 423), (422, 424), (423, 425), (424, 426), (425, 427), (426, 428), (427, 429), (428, 432), (429, 433), (430, 434), (431, 435), (432, 436), (433, 437), (434, 438), (435, 439), (436, 440), (437, 441), (438, 442), (439, 443), (440, 444), (441, 445), (442, 446), (443, 447), (444, 448), (445, 449), (446, 450), (447, 451), (448, 463), (449, 462), (450, 452), (451, 453), (452, 454), (453, 455), (454, 456), (455, 457), (456, 458), (457, 459), (458, 460), (459, 461), (460, 462), (461, 463), (464, 467), (464, 478), (465, 466), (465, 479), (466, 468), (467, 469), (468, 470), (469, 471), (470, 472), (471, 473), (472, 474), (473, 475), (474, 476), (475, 477), (476, 480), (477, 481), (478, 483), (479, 482), (480, 484), (481, 485), (482, 487), (483, 486), (484, 488), (485, 489), (486, 490), (487, 491), (488, 492), (489, 493), (490, 494), (491, 495), (492, 497), (493, 496), (494, 498), (495, 499), (496, 511), (497, 510), (498, 500), (499, 501), (500, 502), (501, 503), (502, 504), (503, 505), (504, 506), (505, 507), (506, 508), (507, 509), (508, 511), (509, 510)])
me_roundcube.attributes.new('sharp_edge', 'BOOLEAN', 'EDGE').data.foreach_set('value', [ (min(e.vertices), max(e.vertices)) in _k for e in me_roundcube.edges])
_uv = me_roundcube.uv_layers.new(name='UVMap')
_uv.uv.foreach_set('vector', [0.905, 0.942, 0.9359, 0.9547, 0.9267, 0.9797, 0.875, 0.9797, 0.875, 0.7702, 0.9167, 0.7702, 0.9167, 0.627, 0.875, 0.627, 0.9167, 0.7702, 0.9583, 0.7702, 0.9583, 0.627, 0.9167, 0.627, 0.9583, 0.7702, 1.0, 0.7702, 1.0, 0.627, 0.9583, 0.627, -9.313e-10, 0.7702, 0.04167, 0.7702, 0.04167, 0.627, -9.313e-10, 0.627, 0.04167, 0.7702, 0.08333, 0.7702, 0.08333, 0.627, 0.04167, 0.627, 0.08333, 0.7702, 0.125, 0.7702, 0.125, 0.627, 0.08333, 0.627, 0.125, 0.7702, 0.1667, 0.7702, 0.1667, 0.627, 0.125, 0.627, 0.8333, 0.7702, 0.875, 0.7702, 0.875, 0.627, 0.8333, 0.627, 0.8141, 0.9547, 0.8233, 0.9797, 0.7858, 0.9797, 0.7824, 0.9624, 0.7917, 0.7702, 0.8333, 0.7702, 0.8333, 0.627, 0.7917, 0.627, 0.7824, 0.9624, 0.7858, 0.9797, 0.75, 0.9797, 0.75, 0.965, 0.75, 0.7702, 0.7917, 0.7702, 0.7917, 0.627, 0.75, 0.627, 0.75, 0.965, 0.75, 0.9797, 0.7142, 0.9797, 0.7176, 0.9624, 0.7083, 0.7702, 0.75, 0.7702, 0.75, 0.627, 0.7083, 0.627, 0.7176, 0.9624, 0.7142, 0.9797, 0.6767, 0.9797, 0.6859, 0.9547, 0.6667, 0.7702, 0.7083, 0.7702, 0.7083, 0.627, 0.6667, 0.627, 0.6859, 0.9547, 0.6767, 0.9797, 0.625, 0.9797, 0.655, 0.942, 0.625, 0.7702, 0.6667, 0.7702, 0.6667, 0.627, 0.625, 0.627, 0.625, 0.9797, 0.5733, 0.9797, 0.5641, 0.9547, 0.595, 0.942, 0.5733, 0.9797, 0.5358, 0.9797, 0.5324, 0.9624, 0.5641, 0.9547, 0.5833, 0.7702, 0.625, 0.7702, 0.625, 0.627, 0.5833, 0.627, 0.5417, 0.7702, 0.5833, 0.7702, 0.5833, 0.627, 0.5417, 0.627, 0.5, 0.7702, 0.5417, 0.7702, 0.5417, 0.627, 0.5, 0.627, 0.4583, 0.7702, 0.5, 0.7702, 0.5, 0.627, 0.4583, 0.627, 0.4167, 0.7702, 0.4583, 0.7702, 0.4583, 0.627, 0.4167, 0.627, 0.375, 0.7702, 0.4167, 0.7702, 0.4167, 0.627, 0.375, 0.627, 0.155, 0.8445, 0.125, 0.8067, 0.1767, 0.8067, 0.1859, 0.8318, 0.125, 0.9245, 0.125, 0.8879, 0.1584, 0.8986, 0.155, 0.942, 0.125, 0.8879, 0.125, 0.8566, 0.16, 0.8628, 0.1584, 0.8986, 0.125, 0.8566, 0.125, 0.8327, 0.1608, 0.8326, 0.16, 0.8628, 0.5892, 0.9539, 0.625, 0.9538, 0.625, 0.9792, 0.5892, 0.9792, 0.9108, 0.8326, 0.875, 0.8327, 0.875, 0.8073, 0.9108, 0.8073, 0.125, 0.9538, 0.125, 0.9299, 0.16, 0.9237, 0.1608, 0.9539, 0.125, 0.9299, 0.125, 0.8985, 0.1584, 0.8878, 0.16, 0.9237, 0.125, 0.8985, 0.125, 0.862, 0.155, 0.8445, 0.1584, 0.8878, 0.155, 0.942, 0.1584, 0.8986, 0.1897, 0.906, 0.1859, 0.9547, 0.1584, 0.8986, 0.16, 0.8628, 0.1914, 0.867, 0.1897, 0.906, 0.16, 0.8628, 0.1608, 0.8326, 0.1922, 0.8325, 0.1914, 0.867, 0.0892, 0.9539, 0.125, 0.9538, 0.125, 0.9792, 0.0892, 0.9792, 0.9716, 0.8324, 0.9422, 0.8325, 0.9422, 0.8073, 0.9716, 0.8073, 0.1608, 0.9539, 0.16, 0.9237, 0.1914, 0.9195, 0.1922, 0.954, 0.16, 0.9237, 0.1584, 0.8878, 0.1897, 0.8804, 0.1914, 0.9195, 0.1584, 0.8878, 0.155, 0.8445, 0.1859, 0.8318, 0.1897, 0.8804, 0.1859, 0.9547, 0.1897, 0.906, 0.22, 0.9104, 0.2176, 0.9624, 0.1897, 0.906, 0.1914, 0.867, 0.2211, 0.8694, 0.22, 0.9104, 0.1914, 0.867, 0.1922, 0.8325, 0.2216, 0.8324, 0.2211, 0.8694, 0.375, 0.8327, 0.3392, 0.8326, 0.3392, 0.8073, 0.375, 0.8073, 0.6922, 0.8325, 0.6608, 0.8326, 0.6608, 0.8073, 0.6922, 0.8073, 0.1922, 0.954, 0.1914, 0.9195, 0.2211, 0.9171, 0.2216, 0.954, 0.1914, 0.9195, 0.1897, 0.8804, 0.22, 0.8761, 0.2211, 0.9171, 0.1897, 0.8804, 0.1859, 0.8318, 0.2176, 0.8241, 0.22, 0.8761, 0.2176, 0.9624, 0.22, 0.9104, 0.25, 0.9118, 0.25, 0.965, 0.22, 0.9104, 0.2211, 0.8694, 0.25, 0.8702, 0.25, 0.9118, 0.2211, 0.8694, 0.2216, 0.8324, 0.25, 0.8324, 0.25, 0.8702, 0.2216, 0.8324, 0.1922, 0.8325, 0.1922, 0.8073, 0.2216, 0.8073, 0.3078, 0.954, 0.3392, 0.9539, 0.3392, 0.9792, 0.3078, 0.9792, 0.2216, 0.954, 0.2211, 0.9171, 0.25, 0.9163, 0.25, 0.954, 0.2211, 0.9171, 0.22, 0.8761, 0.25, 0.8746, 0.25, 0.9163, 0.22, 0.8761, 0.2176, 0.8241, 0.25, 0.8215, 0.25, 0.8746, 0.25, 0.965, 0.25, 0.9118, 0.28, 0.9104, 0.2824, 0.9624, 0.25, 0.9118, 0.25, 0.8702, 0.2789, 0.8694, 0.28, 0.9104, 0.25, 0.8702, 0.25, 0.8324, 0.2784, 0.8324, 0.2789, 0.8694, 0.1922, 0.8325, 0.1608, 0.8326, 0.1608, 0.8073, 0.1922, 0.8073, 0.7216, 0.8324, 0.6922, 0.8325, 0.6922, 0.8073, 0.7216, 0.8073, 0.25, 0.954, 0.25, 0.9163, 0.2789, 0.9171, 0.2784, 0.954, 0.25, 0.9163, 0.25, 0.8746, 0.28, 0.8761, 0.2789, 0.9171, 0.25, 0.8746, 0.25, 0.8215, 0.2824, 0.8241, 0.28, 0.8761, 0.2824, 0.9624, 0.28, 0.9104, 0.3103, 0.906, 0.3141, 0.9547, 0.28, 0.9104, 0.2789, 0.8694, 0.3086, 0.867, 0.3103, 0.906, 0.2789, 0.8694, 0.2784, 0.8324, 0.3078, 0.8325, 0.3086, 0.867, 1.0, 0.8324, 0.9716, 0.8324, 0.9716, 0.8073, 1.0, 0.8073, 0.3392, 0.9539, 0.375, 0.9538, 0.375, 0.9792, 0.3392, 0.9792, 0.2784, 0.954, 0.2789, 0.9171, 0.3086, 0.9195, 0.3078, 0.954, 0.2789, 0.9171, 0.28, 0.8761, 0.3103, 0.8804, 0.3086, 0.9195, 0.28, 0.8761, 0.2824, 0.8241, 0.3141, 0.8318, 0.3103, 0.8804, 0.3141, 0.9547, 0.3103, 0.906, 0.3416, 0.8986, 0.345, 0.942, 0.3103, 0.906, 0.3086, 0.867, 0.34, 0.8628, 0.3416, 0.8986, 0.3086, 0.867, 0.3078, 0.8325, 0.3392, 0.8326, 0.34, 0.8628, 0.75, 0.8324, 0.7216, 0.8324, 0.7216, 0.8073, 0.75, 0.8073, 0.4716, 0.954, 0.5, 0.954, 0.5, 0.9792, 0.4716, 0.9792, 0.3078, 0.954, 0.3086, 0.9195, 0.34, 0.9237, 0.3392, 0.9539, 0.3086, 0.9195, 0.3103, 0.8804, 0.3416, 0.8878, 0.34, 0.9237, 0.3103, 0.8804, 0.3141, 0.8318, 0.345, 0.8445, 0.3416, 0.8878, 0.345, 0.942, 0.3416, 0.8986, 0.375, 0.8879, 0.375, 0.9245, 0.3416, 0.8986, 0.34, 0.8628, 0.375, 0.8566, 0.375, 0.8879, 0.34, 0.8628, 0.3392, 0.8326, 0.375, 0.8327, 0.375, 0.8566, 0.125, 0.8327, 0.0892, 0.8326, 0.0892, 0.8073, 0.125, 0.8073, 0.2784, 0.954, 0.3078, 0.954, 0.3078, 0.9792, 0.2784, 0.9792, 0.3392, 0.9539, 0.34, 0.9237, 0.375, 0.9299, 0.375, 0.9538, 0.34, 0.9237, 0.3416, 0.8878, 0.375, 0.8985, 0.375, 0.9299, 0.3416, 0.8878, 0.345, 0.8445, 0.375, 0.862, 0.375, 0.8985, 0.09497, 0.8445, 0.06415, 0.8318, 0.07326, 0.8067, 0.125, 0.8067, 0.08333, 0.6511, 0.125, 0.6511, 0.125, 0.5078, 0.08333, 0.5078, 0.04167, 0.6511, 0.08333, 0.6511, 0.08333, 0.5078, 0.04167, 0.5078, -9.313e-10, 0.6511, 0.04167, 0.6511, 0.04167, 0.5078, -9.313e-10, 0.5078, 0.9583, 0.6511, 1.0, 0.6511, 1.0, 0.5078, 0.9583, 0.5078, 0.9167, 0.6511, 0.9583, 0.6511, 0.9583, 0.5078, 0.9167, 0.5078, 0.875, 0.6511, 0.9167, 0.6511, 0.9167, 0.5078, 0.875, 0.5078, 0.8333, 0.6511, 0.875, 0.6511, 0.875, 0.5078, 0.8333, 0.5078, 0.125, 0.6511, 0.1667, 0.6511, 0.1667, 0.5078, 0.125, 0.5078, 0.1859, 0.8318, 0.1767, 0.8067, 0.2142, 0.8067, 0.2176, 0.8241, 0.1667, 0.6511, 0.2083, 0.6511, 0.2083, 0.5078, 0.1667, 0.5078, 0.2176, 0.8241, 0.2142, 0.8067, 0.25, 0.8067, 0.25, 0.8215, 0.2083, 0.6511, 0.25, 0.6511, 0.25, 0.5078, 0.2083, 0.5078, 0.25, 0.8215, 0.25, 0.8067, 0.2858, 0.8067, 0.2824, 0.8241, 0.25, 0.6511, 0.2917, 0.6511, 0.2917, 0.5078, 0.25, 0.5078, 0.2824, 0.8241, 0.2858, 0.8067, 0.3233, 0.8067, 0.3141, 0.8318, 0.2917, 0.6511, 0.3333, 0.6511, 0.3333, 0.5078, 0.2917, 0.5078, 0.3141, 0.8318, 0.3233, 0.8067, 0.375, 0.8067, 0.345, 0.8445, 0.3333, 0.6511, 0.375, 0.6511, 0.375, 0.5078, 0.3333, 0.5078, 0.375, 0.8067, 0.4267, 0.8067, 0.4359, 0.8318, 0.405, 0.8445, 0.4167, 0.6511, 0.4583, 0.6511, 0.4583, 0.5078, 0.4167, 0.5078, 0.375, 0.6511, 0.4167, 0.6511, 0.4167, 0.5078, 0.375, 0.5078, 0.4642, 0.8067, 0.5, 0.8067, 0.5, 0.8215, 0.4676, 0.8241, 0.4583, 0.6511, 0.5, 0.6511, 0.5, 0.5078, 0.4583, 0.5078, 0.5, 0.6511, 0.5417, 0.6511, 0.5417, 0.5078, 0.5, 0.5078, 0.5417, 0.6511, 0.5833, 0.6511, 0.5833, 0.5078, 0.5417, 0.5078, 0.625, 0.8067, 0.655, 0.8445, 0.625, 0.862, 0.595, 0.8445, 0.875, 0.862, 0.875, 0.8985, 0.8416, 0.8878, 0.845, 0.8445, 0.875, 0.8985, 0.875, 0.9299, 0.84, 0.9237, 0.8416, 0.8878, 0.875, 0.9299, 0.875, 0.9538, 0.8392, 0.9539, 0.84, 0.9237, 0.5284, 0.954, 0.5578, 0.954, 0.5578, 0.9792, 0.5284, 0.9792, 0.7784, 0.8324, 0.75, 0.8324, 0.75, 0.8073, 0.7784, 0.8073, 0.875, 0.8327, 0.875, 0.8566, 0.84, 0.8628, 0.8392, 0.8326, 0.875, 0.8566, 0.875, 0.8879, 0.8416, 0.8986, 0.84, 0.8628, 0.875, 0.8879, 0.875, 0.9245, 0.845, 0.942, 0.8416, 0.8986, 0.845, 0.8445, 0.8416, 0.8878, 0.8103, 0.8804, 0.8141, 0.8318, 0.8416, 0.8878, 0.84, 0.9237, 0.8086, 0.9195, 0.8103, 0.8804, 0.84, 0.9237, 0.8392, 0.9539, 0.8078, 0.954, 0.8086, 0.9195, 0.1608, 0.8326, 0.125, 0.8327, 0.125, 0.8073, 0.1608, 0.8073, 0.25, 0.954, 0.2784, 0.954, 0.2784, 0.9792, 0.25, 0.9792, 0.8392, 0.8326, 0.84, 0.8628, 0.8086, 0.867, 0.8078, 0.8325, 0.84, 0.8628, 0.8416, 0.8986, 0.8103, 0.906, 0.8086, 0.867, 0.8416, 0.8986, 0.845, 0.942, 0.8141, 0.9547, 0.8103, 0.906, 0.8141, 0.8318, 0.8103, 0.8804, 0.78, 0.8761, 0.7824, 0.8241, 0.8103, 0.8804, 0.8086, 0.9195, 0.7789, 0.9171, 0.78, 0.8761, 0.8086, 0.9195, 0.8078, 0.954, 0.7784, 0.954, 0.7789, 0.9171, 0.625, 0.8327, 0.5892, 0.8326, 0.5892, 0.8073, 0.625, 0.8073, 0.8078, 0.8325, 0.7784, 0.8324, 0.7784, 0.8073, 0.8078, 0.8073, 0.8078, 0.8325, 0.8086, 0.867, 0.7789, 0.8694, 0.7784, 0.8324, 0.8086, 0.867, 0.8103, 0.906, 0.78, 0.9104, 0.7789, 0.8694, 0.8103, 0.906, 0.8141, 0.9547, 0.7824, 0.9624, 0.78, 0.9104, 0.7824, 0.8241, 0.78, 0.8761, 0.75, 0.8746, 0.75, 0.8215, 0.78, 0.8761, 0.7789, 0.9171, 0.75, 0.9163, 0.75, 0.8746, 0.7789, 0.9171, 0.7784, 0.954, 0.75, 0.954, 0.75, 0.9163, 0.4108, 0.8326, 0.375, 0.8327, 0.375, 0.8073, 0.4108, 0.8073, 0.9422, 0.8325, 0.9108, 0.8326, 0.9108, 0.8073, 0.9422, 0.8073, 0.7784, 0.8324, 0.7789, 0.8694, 0.75, 0.8702, 0.75, 0.8324, 0.7789, 0.8694, 0.78, 0.9104, 0.75, 0.9118, 0.75, 0.8702, 0.78, 0.9104, 0.7824, 0.9624, 0.75, 0.965, 0.75, 0.9118, 0.75, 0.8215, 0.75, 0.8746, 0.72, 0.8761, 0.7176, 0.8241, 0.75, 0.8746, 0.75, 0.9163, 0.7211, 0.9171, 0.72, 0.8761, 0.75, 0.9163, 0.75, 0.954, 0.7216, 0.954, 0.7211, 0.9171, 0.6608, 0.9539, 0.6922, 0.954, 0.6922, 0.9792, 0.6608, 0.9792, 0.4108, 0.9539, 0.4422, 0.954, 0.4422, 0.9792, 0.4108, 0.9792, 0.75, 0.8324, 0.75, 0.8702, 0.7211, 0.8694, 0.7216, 0.8324, 0.75, 0.8702, 0.75, 0.9118, 0.72, 0.9104, 0.7211, 0.8694, 0.75, 0.9118, 0.75, 0.965, 0.7176, 0.9624, 0.72, 0.9104, 0.7176, 0.8241, 0.72, 0.8761, 0.6897, 0.8804, 0.6859, 0.8318, 0.72, 0.8761, 0.7211, 0.9171, 0.6914, 0.9195, 0.6897, 0.8804, 0.7211, 0.9171, 0.7216, 0.954, 0.6922, 0.954, 0.6914, 0.9195, 0.2216, 0.954, 0.25, 0.954, 0.25, 0.9792, 0.2216, 0.9792, 0.8392, 0.8326, 0.8078, 0.8325, 0.8078, 0.8073, 0.8392, 0.8073, 0.7216, 0.8324, 0.7211, 0.8694, 0.6914, 0.867, 0.6922, 0.8325, 0.7211, 0.8694, 0.72, 0.9104, 0.6897, 0.906, 0.6914, 0.867, 0.72, 0.9104, 0.7176, 0.9624, 0.6859, 0.9547, 0.6897, 0.906, 0.6859, 0.8318, 0.6897, 0.8804, 0.6584, 0.8878, 0.655, 0.8445, 0.6897, 0.8804, 0.6914, 0.9195, 0.66, 0.9237, 0.6584, 0.8878, 0.6914, 0.9195, 0.6922, 0.954, 0.6608, 0.9539, 0.66, 0.9237, 0.0892, 0.8326, 0.05775, 0.8325, 0.05775, 0.8073, 0.0892, 0.8073, 0.4422, 0.8325, 0.4108, 0.8326, 0.4108, 0.8073, 0.4422, 0.8073, 0.6922, 0.8325, 0.6914, 0.867, 0.66, 0.8628, 0.6608, 0.8326, 0.6914, 0.867, 0.6897, 0.906, 0.6584, 0.8986, 0.66, 0.8628, 0.6897, 0.906, 0.6859, 0.9547, 0.655, 0.942, 0.6584, 0.8986, 0.655, 0.8445, 0.6584, 0.8878, 0.625, 0.8985, 0.625, 0.862, 0.6584, 0.8878, 0.66, 0.9237, 0.625, 0.9299, 0.625, 0.8985, 0.66, 0.9237, 0.6608, 0.9539, 0.625, 0.9538, 0.625, 0.9299, 0.6608, 0.8326, 0.625, 0.8327, 0.625, 0.8073, 0.6608, 0.8073, 0.5284, 0.8324, 0.5, 0.8324, 0.5, 0.8073, 0.5284, 0.8073, 0.6608, 0.8326, 0.66, 0.8628, 0.625, 0.8566, 0.625, 0.8327, 0.66, 0.8628, 0.6584, 0.8986, 0.625, 0.8879, 0.625, 0.8566, 0.6584, 0.8986, 0.655, 0.942, 0.625, 0.9245, 0.625, 0.8879, 0.875, 0.862, 0.905, 0.8445, 0.9084, 0.8878, 0.875, 0.8985, 0.905, 0.8445, 0.9359, 0.8318, 0.9397, 0.8804, 0.9084, 0.8878, 0.9359, 0.8318, 0.9676, 0.8241, 0.97, 0.8761, 0.9397, 0.8804, 0.9676, 0.8241, 1.0, 0.8215, 1.0, 0.8746, 0.97, 0.8761, 0.0, 0.8215, 0.03238, 0.8241, 0.02997, 0.8761, 0.0, 0.8746, 0.03238, 0.8241, 0.06415, 0.8318, 0.06031, 0.8804, 0.02997, 0.8761, 0.06415, 0.8318, 0.09497, 0.8445, 0.09159, 0.8878, 0.06031, 0.8804, 0.09497, 0.8445, 0.125, 0.862, 0.125, 0.8985, 0.09159, 0.8878, 0.875, 0.8985, 0.9084, 0.8878, 0.91, 0.9237, 0.875, 0.9299, 0.9084, 0.8878, 0.9397, 0.8804, 0.9414, 0.9195, 0.91, 0.9237, 0.9397, 0.8804, 0.97, 0.8761, 0.9711, 0.9171, 0.9414, 0.9195, 0.97, 0.8761, 1.0, 0.8746, 1.0, 0.9163, 0.9711, 0.9171, 0.0, 0.8746, 0.02997, 0.8761, 0.02891, 0.9171, 0.0, 0.9163, 0.02997, 0.8761, 0.06031, 0.8804, 0.05857, 0.9195, 0.02891, 0.9171, 0.06031, 0.8804, 0.09159, 0.8878, 0.08997, 0.9237, 0.05857, 0.9195, 0.09159, 0.8878, 0.125, 0.8985, 0.125, 0.9299, 0.08997, 0.9237, 0.875, 0.9299, 0.91, 0.9237, 0.9108, 0.9539, 0.875, 0.9538, 0.91, 0.9237, 0.9414, 0.9195, 0.9422, 0.954, 0.9108, 0.9539, 0.9414, 0.9195, 0.9711, 0.9171, 0.9716, 0.954, 0.9422, 0.954, 0.9711, 0.9171, 1.0, 0.9163, 1.0, 0.954, 0.9716, 0.954, 0.0, 0.9163, 0.02891, 0.9171, 0.02843, 0.954, 0.0, 0.954, 0.02891, 0.9171, 0.05857, 0.9195, 0.05775, 0.954, 0.02843, 0.954, 0.05857, 0.9195, 0.08997, 0.9237, 0.0892, 0.9539, 0.05775, 0.954, 0.08997, 0.9237, 0.125, 0.9299, 0.125, 0.9538, 0.0892, 0.9539, 0.02843, 0.8324, 0.0, 0.8324, 0.0, 0.8073, 0.02843, 0.8073, 0.875, 0.8327, 0.8392, 0.8326, 0.8392, 0.8073, 0.875, 0.8073, 0.1922, 0.954, 0.2216, 0.954, 0.2216, 0.9792, 0.1922, 0.9792, 0.02843, 0.954, 0.05775, 0.954, 0.05775, 0.9792, 0.02843, 0.9792, 0.7216, 0.954, 0.75, 0.954, 0.75, 0.9792, 0.7216, 0.9792, 0.9422, 0.954, 0.9716, 0.954, 0.9716, 0.9792, 0.9422, 0.9792, 0.5578, 0.954, 0.5892, 0.9539, 0.5892, 0.9792, 0.5578, 0.9792, 0.5, 0.8324, 0.4716, 0.8324, 0.4716, 0.8073, 0.5, 0.8073, 0.6922, 0.954, 0.7216, 0.954, 0.7216, 0.9792, 0.6922, 0.9792, 0.1608, 0.9539, 0.1922, 0.954, 0.1922, 0.9792, 0.1608, 0.9792, 0.3392, 0.8326, 0.3078, 0.8325, 0.3078, 0.8073, 0.3392, 0.8073, 0.5892, 0.8326, 0.5578, 0.8325, 0.5578, 0.8073, 0.5892, 0.8073, 0.4422, 0.954, 0.4716, 0.954, 0.4716, 0.9792, 0.4422, 0.9792, 0.75, 0.954, 0.7784, 0.954, 0.7784, 0.9792, 0.75, 0.9792, 0.5, 0.954, 0.5284, 0.954, 0.5284, 0.9792, 0.5, 0.9792, 0.9108, 0.9539, 0.9422, 0.954, 0.9422, 0.9792, 0.9108, 0.9792, 0.875, 0.8327, 0.9108, 0.8326, 0.91, 0.8628, 0.875, 0.8566, 0.9108, 0.8326, 0.9422, 0.8325, 0.9414, 0.867, 0.91, 0.8628, 0.9422, 0.8325, 0.9716, 0.8324, 0.9711, 0.8694, 0.9414, 0.867, 0.9716, 0.8324, 1.0, 0.8324, 1.0, 0.8702, 0.9711, 0.8694, 0.0, 0.8324, 0.02843, 0.8324, 0.02891, 0.8694, 0.0, 0.8702, 0.02843, 0.8324, 0.05775, 0.8325, 0.05857, 0.867, 0.02891, 0.8694, 0.05775, 0.8325, 0.0892, 0.8326, 0.08997, 0.8628, 0.05857, 0.867, 0.0892, 0.8326, 0.125, 0.8327, 0.125, 0.8566, 0.08997, 0.8628, 0.875, 0.8566, 0.91, 0.8628, 0.9084, 0.8986, 0.875, 0.8879, 0.91, 0.8628, 0.9414, 0.867, 0.9397, 0.906, 0.9084, 0.8986, 0.9414, 0.867, 0.9711, 0.8694, 0.97, 0.9104, 0.9397, 0.906, 0.9711, 0.8694, 1.0, 0.8702, 1.0, 0.9118, 0.97, 0.9104, 0.0, 0.8702, 0.02891, 0.8694, 0.02997, 0.9104, 0.0, 0.9118, 0.02891, 0.8694, 0.05857, 0.867, 0.06031, 0.906, 0.02997, 0.9104, 0.05857, 0.867, 0.08997, 0.8628, 0.09159, 0.8986, 0.06031, 0.906, 0.08997, 0.8628, 0.125, 0.8566, 0.125, 0.8879, 0.09159, 0.8986, 0.875, 0.8879, 0.9084, 0.8986, 0.905, 0.942, 0.875, 0.9245, 0.9084, 0.8986, 0.9397, 0.906, 0.9359, 0.9547, 0.905, 0.942, 0.9397, 0.906, 0.97, 0.9104, 0.9676, 0.9624, 0.9359, 0.9547, 0.97, 0.9104, 1.0, 0.9118, 1.0, 0.965, 0.9676, 0.9624, 0.0, 0.9118, 0.02997, 0.9104, 0.03238, 0.9624, 0.0, 0.965, 0.02997, 0.9104, 0.06031, 0.906, 0.06415, 0.9547, 0.03238, 0.9624, 0.06031, 0.906, 0.09159, 0.8986, 0.09497, 0.942, 0.06415, 0.9547, 0.09159, 0.8986, 0.125, 0.8879, 0.125, 0.9245, 0.09497, 0.942, 0.625, 0.9245, 0.595, 0.942, 0.5916, 0.8986, 0.625, 0.8879, 0.595, 0.942, 0.5641, 0.9547, 0.5603, 0.906, 0.5916, 0.8986, 0.5641, 0.9547, 0.5324, 0.9624, 0.53, 0.9104, 0.5603, 0.906, 0.5324, 0.9624, 0.5, 0.965, 0.5, 0.9118, 0.53, 0.9104, 0.5, 0.965, 0.4676, 0.9624, 0.47, 0.9104, 0.5, 0.9118, 0.4676, 0.9624, 0.4359, 0.9547, 0.4397, 0.906, 0.47, 0.9104, 0.4359, 0.9547, 0.405, 0.942, 0.4084, 0.8986, 0.4397, 0.906, 0.405, 0.942, 0.375, 0.9245, 0.375, 0.8879, 0.4084, 0.8986, 0.625, 0.8879, 0.5916, 0.8986, 0.59, 0.8628, 0.625, 0.8566, 0.5916, 0.8986, 0.5603, 0.906, 0.5586, 0.867, 0.59, 0.8628, 0.5603, 0.906, 0.53, 0.9104, 0.5289, 0.8694, 0.5586, 0.867, 0.53, 0.9104, 0.5, 0.9118, 0.5, 0.8702, 0.5289, 0.8694, 0.5, 0.9118, 0.47, 0.9104, 0.4711, 0.8694, 0.5, 0.8702, 0.47, 0.9104, 0.4397, 0.906, 0.4414, 0.867, 0.4711, 0.8694, 0.4397, 0.906, 0.4084, 0.8986, 0.41, 0.8628, 0.4414, 0.867, 0.4084, 0.8986, 0.375, 0.8879, 0.375, 0.8566, 0.41, 0.8628, 0.625, 0.8566, 0.59, 0.8628, 0.5892, 0.8326, 0.625, 0.8327, 0.59, 0.8628, 0.5586, 0.867, 0.5578, 0.8325, 0.5892, 0.8326, 0.5586, 0.867, 0.5289, 0.8694, 0.5284, 0.8324, 0.5578, 0.8325, 0.5289, 0.8694, 0.5, 0.8702, 0.5, 0.8324, 0.5284, 0.8324, 0.5, 0.8702, 0.4711, 0.8694, 0.4716, 0.8324, 0.5, 0.8324, 0.4711, 0.8694, 0.4414, 0.867, 0.4422, 0.8325, 0.4716, 0.8324, 0.4414, 0.867, 0.41, 0.8628, 0.4108, 0.8326, 0.4422, 0.8325, 0.41, 0.8628, 0.375, 0.8566, 0.375, 0.8327, 0.4108, 0.8326, 0.125, 0.9538, 0.1608, 0.9539, 0.1608, 0.9792, 0.125, 0.9792, 0.3078, 0.8325, 0.2784, 0.8324, 0.2784, 0.8073, 0.3078, 0.8073, 0.5578, 0.8325, 0.5284, 0.8324, 0.5284, 0.8073, 0.5578, 0.8073, 0.05775, 0.954, 0.0892, 0.9539, 0.0892, 0.9792, 0.05775, 0.9792, 0.0, 0.954, 0.02843, 0.954, 0.02843, 0.9792, 0.0, 0.9792, 0.7784, 0.954, 0.8078, 0.954, 0.8078, 0.9792, 0.7784, 0.9792, 0.875, 0.9538, 0.9108, 0.9539, 0.9108, 0.9792, 0.875, 0.9792, 0.9716, 0.954, 1.0, 0.954, 1.0, 0.9792, 0.9716, 0.9792, 0.2784, 0.8324, 0.25, 0.8324, 0.25, 0.8073, 0.2784, 0.8073, 0.625, 0.9538, 0.6608, 0.9539, 0.6608, 0.9792, 0.625, 0.9792, 0.4716, 0.8324, 0.4422, 0.8325, 0.4422, 0.8073, 0.4716, 0.8073, 0.05775, 0.8325, 0.02843, 0.8324, 0.02843, 0.8073, 0.05775, 0.8073, 0.8078, 0.954, 0.8392, 0.9539, 0.8392, 0.9792, 0.8078, 0.9792, 0.375, 0.9538, 0.4108, 0.9539, 0.4108, 0.9792, 0.375, 0.9792, 0.25, 0.8324, 0.2216, 0.8324, 0.2216, 0.8073, 0.25, 0.8073, 0.8392, 0.9539, 0.875, 0.9538, 0.875, 0.9792, 0.8392, 0.9792, 0.625, 0.9538, 0.5892, 0.9539, 0.59, 0.9237, 0.625, 0.9299, 0.5892, 0.9539, 0.5578, 0.954, 0.5586, 0.9195, 0.59, 0.9237, 0.5578, 0.954, 0.5284, 0.954, 0.5289, 0.9171, 0.5586, 0.9195, 0.5284, 0.954, 0.5, 0.954, 0.5, 0.9163, 0.5289, 0.9171, 0.5, 0.954, 0.4716, 0.954, 0.4711, 0.9171, 0.5, 0.9163, 0.4716, 0.954, 0.4422, 0.954, 0.4414, 0.9195, 0.4711, 0.9171, 0.4422, 0.954, 0.4108, 0.9539, 0.41, 0.9237, 0.4414, 0.9195, 0.4108, 0.9539, 0.375, 0.9538, 0.375, 0.9299, 0.41, 0.9237, 0.625, 0.9299, 0.59, 0.9237, 0.5916, 0.8878, 0.625, 0.8985, 0.59, 0.9237, 0.5586, 0.9195, 0.5603, 0.8804, 0.5916, 0.8878, 0.5586, 0.9195, 0.5289, 0.9171, 0.53, 0.8761, 0.5603, 0.8804, 0.5289, 0.9171, 0.5, 0.9163, 0.5, 0.8746, 0.53, 0.8761, 0.5, 0.9163, 0.4711, 0.9171, 0.47, 0.8761, 0.5, 0.8746, 0.4711, 0.9171, 0.4414, 0.9195, 0.4397, 0.8804, 0.47, 0.8761, 0.4414, 0.9195, 0.41, 0.9237, 0.4084, 0.8878, 0.4397, 0.8804, 0.41, 0.9237, 0.375, 0.9299, 0.375, 0.8985, 0.4084, 0.8878, 0.625, 0.8985, 0.5916, 0.8878, 0.595, 0.8445, 0.625, 0.862, 0.5916, 0.8878, 0.5603, 0.8804, 0.5641, 0.8318, 0.595, 0.8445, 0.5603, 0.8804, 0.53, 0.8761, 0.5324, 0.8241, 0.5641, 0.8318, 0.53, 0.8761, 0.5, 0.8746, 0.5, 0.8215, 0.5324, 0.8241, 0.5, 0.8746, 0.47, 0.8761, 0.4676, 0.8241, 0.5, 0.8215, 0.47, 0.8761, 0.4397, 0.8804, 0.4359, 0.8318, 0.4676, 0.8241, 0.4397, 0.8804, 0.4084, 0.8878, 0.405, 0.8445, 0.4359, 0.8318, 0.4084, 0.8878, 0.375, 0.8985, 0.375, 0.862, 0.405, 0.8445, 0.7917, 0.6511, 0.8333, 0.6511, 0.8333, 0.5078, 0.7917, 0.5078, 0.75, 0.6511, 0.7917, 0.6511, 0.7917, 0.5078, 0.75, 0.5078, 0.7083, 0.6511, 0.75, 0.6511, 0.75, 0.5078, 0.7083, 0.5078, 0.6667, 0.6511, 0.7083, 0.6511, 0.7083, 0.5078, 0.6667, 0.5078, 0.625, 0.6511, 0.6667, 0.6511, 0.6667, 0.5078, 0.625, 0.5078, 0.345, 0.8445, 0.375, 0.8067, 0.405, 0.8445, 0.375, 0.862, 0.4267, 0.8067, 0.4642, 0.8067, 0.4676, 0.8241, 0.4359, 0.8318, 0.5, 0.8067, 0.5358, 0.8067, 0.5324, 0.8241, 0.5, 0.8215, 0.5358, 0.8067, 0.5733, 0.8067, 0.5641, 0.8318, 0.5324, 0.8241, 0.5833, 0.6511, 0.625, 0.6511, 0.625, 0.5078, 0.5833, 0.5078, 0.5733, 0.8067, 0.625, 0.8067, 0.595, 0.8445, 0.5641, 0.8318, 0.6767, 0.8067, 0.6859, 0.8318, 0.655, 0.8445, 0.625, 0.8067, 0.7142, 0.8067, 0.7176, 0.8241, 0.6859, 0.8318, 0.6767, 0.8067, 0.75, 0.8067, 0.75, 0.8215, 0.7176, 0.8241, 0.7142, 0.8067, 0.7858, 0.8067, 0.7824, 0.8241, 0.75, 0.8215, 0.75, 0.8067, 0.8233, 0.8067, 0.8141, 0.8318, 0.7824, 0.8241, 0.7858, 0.8067, 0.875, 0.8067, 0.845, 0.8445, 0.8141, 0.8318, 0.8233, 0.8067, 0.905, 0.8445, 0.875, 0.862, 0.845, 0.8445, 0.875, 0.8067, 0.9359, 0.8318, 0.905, 0.8445, 0.875, 0.8067, 0.9267, 0.8067, 0.9676, 0.8241, 0.9359, 0.8318, 0.9267, 0.8067, 0.9642, 0.8067, 1.0, 0.8215, 0.9676, 0.8241, 0.9642, 0.8067, 1.0, 0.8067, 0.03238, 0.8241, 0.0, 0.8215, 0.0, 0.8067, 0.03583, 0.8067, 0.06415, 0.8318, 0.03238, 0.8241, 0.03583, 0.8067, 0.07326, 0.8067, 0.125, 0.862, 0.09497, 0.8445, 0.125, 0.8067, 0.155, 0.8445, 0.125, 0.9797, 0.155, 0.942, 0.1859, 0.9547, 0.1767, 0.9797, 0.3333, 0.627, 0.375, 0.627, 0.375, 0.521, 0.3333, 0.521, 0.09497, 0.942, 0.125, 0.9245, 0.155, 0.942, 0.125, 0.9797, 0.9583, 0.6511, 0.9167, 0.6511, 0.9167, 0.7571, 0.9583, 0.7571, 0.06415, 0.9547, 0.09497, 0.942, 0.125, 0.9797, 0.07326, 0.9797, 0.625, 0.627, 0.6667, 0.627, 0.6667, 0.521, 0.625, 0.521, 0.03238, 0.9624, 0.06415, 0.9547, 0.07326, 0.9797, 0.03583, 0.9797, 0.4167, 0.6511, 0.375, 0.6511, 0.375, 0.7571, 0.4167, 0.7571, 0.0, 0.965, 0.03238, 0.9624, 0.03583, 0.9797, 0.0, 0.9797, 0.9167, 0.627, 0.9583, 0.627, 0.9583, 0.521, 0.9167, 0.521, 0.9676, 0.9624, 1.0, 0.965, 1.0, 0.9797, 0.9642, 0.9797, 0.7083, 0.6511, 0.6667, 0.6511, 0.6667, 0.7571, 0.7083, 0.7571, 0.9359, 0.9547, 0.9676, 0.9624, 0.9642, 0.9797, 0.9267, 0.9797, 0.375, 0.627, 0.4167, 0.627, 0.4167, 0.521, 0.375, 0.521, 0.875, 0.9245, 0.905, 0.942, 0.875, 0.9797, 0.845, 0.942, 1.0, 0.6511, 0.9583, 0.6511, 0.9583, 0.7571, 1.0, 0.7571, 0.1667, 0.7702, 0.2083, 0.7702, 0.2083, 0.627, 0.1667, 0.627, 0.6667, 0.627, 0.7083, 0.627, 0.7083, 0.521, 0.6667, 0.521, 0.2083, 0.7702, 0.25, 0.7702, 0.25, 0.627, 0.2083, 0.627, 0.4583, 0.6511, 0.4167, 0.6511, 0.4167, 0.7571, 0.4583, 0.7571, 0.25, 0.7702, 0.2917, 0.7702, 0.2917, 0.627, 0.25, 0.627, 0.9583, 0.627, 1.0, 0.627, 1.0, 0.521, 0.9583, 0.521, 0.2917, 0.7702, 0.3333, 0.7702, 0.3333, 0.627, 0.2917, 0.627, 0.75, 0.6511, 0.7083, 0.6511, 0.7083, 0.7571, 0.75, 0.7571, 0.3333, 0.7702, 0.375, 0.7702, 0.375, 0.627, 0.3333, 0.627, 0.4167, 0.627, 0.4583, 0.627, 0.4583, 0.521, 0.4167, 0.521, 0.655, 0.942, 0.625, 0.9797, 0.595, 0.942, 0.625, 0.9245, 0.04167, 0.6511, -9.313e-10, 0.6511, -9.313e-10, 0.7571, 0.04167, 0.7571, 0.5358, 0.9797, 0.5, 0.9797, 0.5, 0.965, 0.5324, 0.9624, 0.2083, 0.6511, 0.1667, 0.6511, 0.1667, 0.7571, 0.2083, 0.7571, 0.5, 0.9797, 0.4642, 0.9797, 0.4676, 0.9624, 0.5, 0.965, 0.7083, 0.627, 0.75, 0.627, 0.75, 0.521, 0.7083, 0.521, 0.4642, 0.9797, 0.4267, 0.9797, 0.4359, 0.9547, 0.4676, 0.9624, 0.5, 0.6511, 0.4583, 0.6511, 0.4583, 0.7571, 0.5, 0.7571, 0.4267, 0.9797, 0.375, 0.9797, 0.405, 0.942, 0.4359, 0.9547, -9.313e-10, 0.627, 0.04167, 0.627, 0.04167, 0.521, -9.313e-10, 0.521, 0.375, 0.9797, 0.345, 0.942, 0.375, 0.9245, 0.405, 0.942, 0.1667, 0.627, 0.2083, 0.627, 0.2083, 0.521, 0.1667, 0.521, 0.3233, 0.9797, 0.3141, 0.9547, 0.345, 0.942, 0.375, 0.9797, 0.7917, 0.6511, 0.75, 0.6511, 0.75, 0.7571, 0.7917, 0.7571, 0.2858, 0.9797, 0.2824, 0.9624, 0.3141, 0.9547, 0.3233, 0.9797, 0.4583, 0.627, 0.5, 0.627, 0.5, 0.521, 0.4583, 0.521, 0.25, 0.9797, 0.25, 0.965, 0.2824, 0.9624, 0.2858, 0.9797, 0.08333, 0.6511, 0.04167, 0.6511, 0.04167, 0.7571, 0.08333, 0.7571, 0.2142, 0.9797, 0.2176, 0.9624, 0.25, 0.965, 0.25, 0.9797, 0.25, 0.6511, 0.2083, 0.6511, 0.2083, 0.7571, 0.25, 0.7571, 0.1767, 0.9797, 0.1859, 0.9547, 0.2176, 0.9624, 0.2142, 0.9797, 0.75, 0.627, 0.7917, 0.627, 0.7917, 0.521, 0.75, 0.521, 0.6667, 0.6511, 0.625, 0.6511, 0.625, 0.7571, 0.6667, 0.7571, 0.875, 0.627, 0.9167, 0.627, 0.9167, 0.521, 0.875, 0.521, 0.375, 0.6511, 0.3333, 0.6511, 0.3333, 0.7571, 0.375, 0.7571, 0.5833, 0.627, 0.625, 0.627, 0.625, 0.521, 0.5833, 0.521, 0.9167, 0.6511, 0.875, 0.6511, 0.875, 0.7571, 0.9167, 0.7571, 0.2917, 0.627, 0.3333, 0.627, 0.3333, 0.521, 0.2917, 0.521, 0.125, 0.627, 0.1667, 0.627, 0.1667, 0.521, 0.125, 0.521, 0.625, 0.6511, 0.5833, 0.6511, 0.5833, 0.7571, 0.625, 0.7571, 0.8333, 0.627, 0.875, 0.627, 0.875, 0.521, 0.8333, 0.521, 0.3333, 0.6511, 0.2917, 0.6511, 0.2917, 0.7571, 0.3333, 0.7571, 0.1667, 0.6511, 0.125, 0.6511, 0.125, 0.7571, 0.1667, 0.7571, 0.5417, 0.627, 0.5833, 0.627, 0.5833, 0.521, 0.5417, 0.521, 0.875, 0.6511, 0.8333, 0.6511, 0.8333, 0.7571, 0.875, 0.7571, 0.25, 0.627, 0.2917, 0.627, 0.2917, 0.521, 0.25, 0.521, 0.08333, 0.627, 0.125, 0.627, 0.125, 0.521, 0.08333, 0.521, 0.5833, 0.6511, 0.5417, 0.6511, 0.5417, 0.7571, 0.5833, 0.7571, 0.7917, 0.627, 0.8333, 0.627, 0.8333, 0.521, 0.7917, 0.521, 0.2917, 0.6511, 0.25, 0.6511, 0.25, 0.7571, 0.2917, 0.7571, 0.125, 0.6511, 0.08333, 0.6511, 0.08333, 0.7571, 0.125, 0.7571, 0.5, 0.627, 0.5417, 0.627, 0.5417, 0.521, 0.5, 0.521, 0.8333, 0.6511, 0.7917, 0.6511, 0.7917, 0.7571, 0.8333, 0.7571, 0.2083, 0.627, 0.25, 0.627, 0.25, 0.521, 0.2083, 0.521, 0.04167, 0.627, 0.08333, 0.627, 0.08333, 0.521, 0.04167, 0.521, 0.5417, 0.6511, 0.5, 0.6511, 0.5, 0.7571, 0.5417, 0.7571, 0.625, 0.7711, 0.625, 0.7571, 0.5833, 0.7571, 0.5892, 0.7714, 0.5892, 0.7714, 0.5833, 0.7571, 0.5417, 0.7571, 0.5578, 0.7715, 0.5578, 0.7715, 0.5417, 0.7571, 0.5284, 0.7716, 0.5284, 0.7716, 0.5417, 0.7571, 0.5, 0.7571, 0.5, 0.7717, 0.5, 0.7717, 0.5, 0.7571, 0.4583, 0.7571, 0.4716, 0.7716, 0.4716, 0.7716, 0.4583, 0.7571, 0.4422, 0.7715, 0.4422, 0.7715, 0.4583, 0.7571, 0.4167, 0.7571, 0.4108, 0.7714, 0.4108, 0.7714, 0.4167, 0.7571, 0.375, 0.7571, 0.375, 0.7711, 0.375, 0.7711, 0.375, 0.7571, 0.3333, 0.7571, 0.3392, 0.7714, 0.3392, 0.7714, 0.3333, 0.7571, 0.2917, 0.7571, 0.3078, 0.7715, 0.3078, 0.7715, 0.2917, 0.7571, 0.2784, 0.7716, 0.2784, 0.7716, 0.2917, 0.7571, 0.25, 0.7571, 0.25, 0.7717, 0.25, 0.7717, 0.25, 0.7571, 0.2083, 0.7571, 0.2216, 0.7716, 0.2216, 0.7716, 0.2083, 0.7571, 0.1922, 0.7715, 0.1922, 0.7715, 0.2083, 0.7571, 0.1667, 0.7571, 0.1608, 0.7714, 0.1608, 0.7714, 0.1667, 0.7571, 0.125, 0.7571, 0.125, 0.7711, 0.125, 0.7711, 0.125, 0.7571, 0.08333, 0.7571, 0.0892, 0.7714, 0.0892, 0.7714, 0.08333, 0.7571, 0.04167, 0.7571, 0.05775, 0.7715, 0.05775, 0.7715, 0.04167, 0.7571, 0.02843, 0.7716, 0.02843, 0.7716, 0.04167, 0.7571, -9.313e-10, 0.7571, -9.313e-10, 0.7717, 1.0, 0.7717, 1.0, 0.7571, 0.9583, 0.7571, 0.9716, 0.7716, 0.9716, 0.7716, 0.9583, 0.7571, 0.9422, 0.7715, 0.9422, 0.7715, 0.9583, 0.7571, 0.9167, 0.7571, 0.9108, 0.7714, 0.9108, 0.7714, 0.9167, 0.7571, 0.875, 0.7571, 0.875, 0.7711, 0.875, 0.7711, 0.875, 0.7571, 0.8333, 0.7571, 0.8392, 0.7714, 0.8392, 0.7714, 0.8333, 0.7571, 0.7917, 0.7571, 0.8078, 0.7715, 0.8078, 0.7715, 0.7917, 0.7571, 0.7784, 0.7716, 0.7784, 0.7716, 0.7917, 0.7571, 0.75, 0.7571, 0.75, 0.7717, 0.75, 0.7717, 0.75, 0.7571, 0.7083, 0.7571, 0.7216, 0.7716, 0.7216, 0.7716, 0.7083, 0.7571, 0.6922, 0.7715, 0.6922, 0.7715, 0.7083, 0.7571, 0.6667, 0.7571, 0.6608, 0.7714, 0.6608, 0.7714, 0.6667, 0.7571, 0.625, 0.7571, 0.625, 0.7711, 0.625, 0.507, 0.5892, 0.5067, 0.5833, 0.521, 0.625, 0.521, 0.5892, 0.5067, 0.5578, 0.5065, 0.5417, 0.521, 0.5833, 0.521, 0.5578, 0.5065, 0.5284, 0.5064, 0.5417, 0.521, 0.5284, 0.5064, 0.5, 0.5064, 0.5, 0.521, 0.5417, 0.521, 0.5, 0.5064, 0.4716, 0.5064, 0.4583, 0.521, 0.5, 0.521, 0.4716, 0.5064, 0.4422, 0.5065, 0.4583, 0.521, 0.4422, 0.5065, 0.4108, 0.5067, 0.4167, 0.521, 0.4583, 0.521, 0.4108, 0.5067, 0.375, 0.507, 0.375, 0.521, 0.4167, 0.521, 0.375, 0.507, 0.3392, 0.5067, 0.3333, 0.521, 0.375, 0.521, 0.3392, 0.5067, 0.3078, 0.5065, 0.2917, 0.521, 0.3333, 0.521, 0.3078, 0.5065, 0.2784, 0.5064, 0.2917, 0.521, 0.2784, 0.5064, 0.25, 0.5064, 0.25, 0.521, 0.2917, 0.521, 0.25, 0.5064, 0.2216, 0.5064, 0.2083, 0.521, 0.25, 0.521, 0.2216, 0.5064, 0.1922, 0.5065, 0.2083, 0.521, 0.1922, 0.5065, 0.1608, 0.5067, 0.1667, 0.521, 0.2083, 0.521, 0.1608, 0.5067, 0.125, 0.507, 0.125, 0.521, 0.1667, 0.521, 0.125, 0.507, 0.0892, 0.5067, 0.08333, 0.521, 0.125, 0.521, 0.0892, 0.5067, 0.05775, 0.5065, 0.04167, 0.521, 0.08333, 0.521, 0.05775, 0.5065, 0.02843, 0.5064, 0.04167, 0.521, 0.02843, 0.5064, -9.313e-10, 0.5064, -9.313e-10, 0.521, 0.04167, 0.521, 1.0, 0.5064, 0.9716, 0.5064, 0.9583, 0.521, 1.0, 0.521, 0.9716, 0.5064, 0.9422, 0.5065, 0.9583, 0.521, 0.9422, 0.5065, 0.9108, 0.5067, 0.9167, 0.521, 0.9583, 0.521, 0.9108, 0.5067, 0.875, 0.507, 0.875, 0.521, 0.9167, 0.521, 0.875, 0.507, 0.8392, 0.5067, 0.8333, 0.521, 0.875, 0.521, 0.8392, 0.5067, 0.8078, 0.5065, 0.7917, 0.521, 0.8333, 0.521, 0.8078, 0.5065, 0.7784, 0.5064, 0.7917, 0.521, 0.7784, 0.5064, 0.75, 0.5064, 0.75, 0.521, 0.7917, 0.521, 0.75, 0.5064, 0.7216, 0.5064, 0.7083, 0.521, 0.75, 0.521, 0.7216, 0.5064, 0.6922, 0.5065, 0.7083, 0.521, 0.6922, 0.5065, 0.6608, 0.5067, 0.6667, 0.521, 0.7083, 0.521, 0.6608, 0.5067, 0.625, 0.507, 0.625, 0.521, 0.6667, 0.521, 0.875, 0.7751, 0.9267, 0.774, 0.9167, 0.7702, 0.875, 0.7702, 0.875, 0.7702, 0.8333, 0.7702, 0.8233, 0.774, 0.875, 0.7751, 0.8333, 0.7702, 0.7917, 0.7702, 0.7858, 0.7722, 0.8233, 0.774, 0.7917, 0.7702, 0.75, 0.7702, 0.75, 0.7716, 0.7858, 0.7722, 0.75, 0.7702, 0.7083, 0.7702, 0.7142, 0.7722, 0.75, 0.7716, 0.7083, 0.7702, 0.6667, 0.7702, 0.6767, 0.774, 0.7142, 0.7722, 0.6667, 0.7702, 0.625, 0.7702, 0.625, 0.7751, 0.6767, 0.774, 0.625, 0.7702, 0.5833, 0.7702, 0.5733, 0.774, 0.625, 0.7751, 0.125, 0.5029, 0.07326, 0.5041, 0.08333, 0.5078, 0.125, 0.5078, 0.125, 0.5078, 0.1667, 0.5078, 0.1767, 0.5041, 0.125, 0.5029, 0.2083, 0.5078, 0.25, 0.5078, 0.25, 0.5065, 0.2142, 0.5059, 0.25, 0.5078, 0.2917, 0.5078, 0.2858, 0.5059, 0.25, 0.5065, 0.2917, 0.5078, 0.3333, 0.5078, 0.3233, 0.5041, 0.2858, 0.5059, 0.3333, 0.5078, 0.375, 0.5078, 0.375, 0.5029, 0.3233, 0.5041, 0.375, 0.5078, 0.4167, 0.5078, 0.4267, 0.5041, 0.375, 0.5029, 0.9267, 0.774, 0.9642, 0.7722, 0.9583, 0.7702, 0.9167, 0.7702, 0.5833, 0.7702, 0.5417, 0.7702, 0.5358, 0.7722, 0.5733, 0.774, 0.07326, 0.5041, 0.03583, 0.5059, 0.04167, 0.5078, 0.08333, 0.5078, 0.4167, 0.5078, 0.4583, 0.5078, 0.4642, 0.5059, 0.4267, 0.5041, 0.9642, 0.7722, 1.0, 0.7716, 1.0, 0.7702, 0.9583, 0.7702, 0.5417, 0.7702, 0.5, 0.7702, 0.5, 0.7716, 0.5358, 0.7722, 0.03583, 0.5059, -9.313e-10, 0.5065, -9.313e-10, 0.5078, 0.04167, 0.5078, 0.4583, 0.5078, 0.5, 0.5078, 0.5, 0.5065, 0.4642, 0.5059, -9.313e-10, 0.7716, 0.03583, 0.7722, 0.04167, 0.7702, -9.313e-10, 0.7702, 0.5, 0.7702, 0.4583, 0.7702, 0.4642, 0.7722, 0.5, 0.7716, 0.6767, 0.5041, 0.625, 0.5029, 0.625, 0.5078, 0.6667, 0.5078, 0.1667, 0.5078, 0.2083, 0.5078, 0.2142, 0.5059, 0.1767, 0.5041, 1.0, 0.5065, 0.9642, 0.5059, 0.9583, 0.5078, 1.0, 0.5078, 0.5, 0.5078, 0.5417, 0.5078, 0.5358, 0.5059, 0.5, 0.5065, 0.03583, 0.7722, 0.07326, 0.774, 0.08333, 0.7702, 0.04167, 0.7702, 0.4583, 0.7702, 0.4167, 0.7702, 0.4267, 0.774, 0.4642, 0.7722, 0.9642, 0.5059, 0.9267, 0.5041, 0.9167, 0.5078, 0.9583, 0.5078, 0.5417, 0.5078, 0.5833, 0.5078, 0.5733, 0.5041, 0.5358, 0.5059, 0.07326, 0.774, 0.125, 0.7751, 0.125, 0.7702, 0.08333, 0.7702, 0.4167, 0.7702, 0.375, 0.7702, 0.375, 0.7751, 0.4267, 0.774, 0.9267, 0.5041, 0.875, 0.5029, 0.875, 0.5078, 0.9167, 0.5078, 0.5833, 0.5078, 0.625, 0.5078, 0.625, 0.5029, 0.5733, 0.5041, 0.125, 0.7751, 0.1767, 0.774, 0.1667, 0.7702, 0.125, 0.7702, 0.1767, 0.774, 0.2142, 0.7722, 0.2083, 0.7702, 0.1667, 0.7702, 0.2142, 0.7722, 0.25, 0.7716, 0.25, 0.7702, 0.2083, 0.7702, 0.25, 0.7716, 0.2858, 0.7722, 0.2917, 0.7702, 0.25, 0.7702, 0.2858, 0.7722, 0.3233, 0.774, 0.3333, 0.7702, 0.2917, 0.7702, 0.3233, 0.774, 0.375, 0.7751, 0.375, 0.7702, 0.3333, 0.7702, 0.875, 0.5029, 0.8233, 0.5041, 0.8333, 0.5078, 0.875, 0.5078, 0.8233, 0.5041, 0.7858, 0.5059, 0.7917, 0.5078, 0.8333, 0.5078, 0.7858, 0.5059, 0.75, 0.5065, 0.75, 0.5078, 0.7917, 0.5078, 0.75, 0.5065, 0.7142, 0.5059, 0.7083, 0.5078, 0.75, 0.5078, 0.7142, 0.5059, 0.6767, 0.5041, 0.6667, 0.5078, 0.7083, 0.5078, 0.845, 0.942, 0.875, 0.9797, 0.8233, 0.9797, 0.8141, 0.9547])
me_roundcube.materials.append(mat_hexwheel)
me_roundcube.materials.append(mat_metal)
me_roundcube.update()
me_roundcube_001 = bpy.data.meshes.new('Roundcube.001')
me_roundcube_001.from_pydata([(-0.3325, 0.6644, -1.75), (0.3325, 0.6644, -1.75), (-0.3325, 0.5965, -1.565), (0.3325, 0.5965, -1.565), (-0.3325, 0.5786, -1.37), (0.3325, 0.5786, -1.37), (-0.3325, 0.612, -1.176), (0.3325, 0.612, -1.176), (-0.3325, 0.6843, -1.022), (0.3325, 0.6843, -1.022), (-0.3325, 0.8199, -0.8471), (0.3325, 0.8199, -0.8471), (-0.3325, 0.9545, -0.7567), (0.3325, 0.9545, -0.7567), (-0.1124, 0.6644, -1.75), (0.1124, 0.6644, -1.75), (-0.1124, 0.5965, -1.565), (0.1124, 0.5965, -1.565), (-0.1124, 0.5786, -1.37), (0.1124, 0.5786, -1.37), (-0.1124, 0.612, -1.176), (0.1124, 0.612, -1.176), (-0.1124, 0.6843, -1.022), (0.1124, 0.6843, -1.022), (-0.1124, 0.8199, -0.8471), (0.1124, 0.8199, -0.8471), (-0.1124, 0.9545, -0.7567), (0.1124, 0.9545, -0.7567), (0.1237, 0.4044, -0.9494), (-0.1237, 0.4044, -0.9494), (0.1416, 0.1585, -1.024), (-0.1416, 0.1585, -1.024), (0.3325, 0.4044, -0.9494), (-0.3325, 0.4044, -0.9494), (0.3325, 0.1585, -1.024), (-0.3325, 0.1585, -1.024), (0.3325, 0.9965, -0.1857), (-0.3325, 0.9965, -0.1857), (0.1124, 0.7416, -1.709), (-0.1124, 0.7416, -1.709), (0.1124, 0.6816, -1.546), (-0.1124, 0.6816, -1.546), (0.1124, 0.6658, -1.373), (-0.1124, 0.6658, -1.373), (0.1124, 0.6953, -1.202), (-0.1124, 0.6953, -1.202), (0.1124, 0.768, -1.045), (-0.1124, 0.768, -1.045), (0.1124, 0.8791, -0.9111), (-0.1124, 0.8791, -0.9111), (0.1124, 1.009, -0.8282), (-0.1124, 1.009, -0.8282), (-0.3325, 1.009, -0.8282), (0.3325, 1.009, -0.8282), (-0.3325, 0.8791, -0.9111), (0.3325, 0.8791, -0.9111), (-0.3325, 0.768, -1.045), (0.3325, 0.768, -1.045), (-0.3325, 0.6953, -1.202), (0.3325, 0.6953, -1.202), (-0.3325, 0.6658, -1.373), (0.3325, 0.6658, -1.373), (-0.3325, 0.6816, -1.546), (0.3325, 0.6816, -1.546), (-0.3325, 0.7416, -1.709), (0.3325, 0.7416, -1.709), (0.3325, 0.9221, -0.4316), (-0.3325, 0.9221, -0.4316), (0.3325, 0.8306, -0.6144), (-0.3325, 0.8306, -0.6144), (0.3325, 0.7249, -0.7522), (0.3325, 0.5872, -0.8578), (-0.3325, 0.7249, -0.7522), (-0.3325, 0.5872, -0.8578), (-0.1124, 0.5872, -0.8578), (0.1124, 0.5872, -0.8578), (-0.1124, 0.7249, -0.7522), (0.1124, 0.7249, -0.7522), (-0.1124, 0.8306, -0.6144), (0.1124, 0.8306, -0.6144), (-0.1237, 0.9221, -0.4316), (0.1237, 0.9221, -0.4316), (-0.1416, 0.9965, -0.1857), (0.1416, 0.9965, -0.1857), (0.1124, 0.7866, -0.8138), (-0.1124, 0.7866, -0.8138), (0.1124, 0.947, -0.658), (-0.1124, 0.947, -0.658), (0.1237, 0.9862, -0.4679), (-0.1237, 0.9862, -0.4679), (0.12, 1.034, -0.258), (-0.12, 1.034, -0.258), (0.12, 0.2307, -1.061), (-0.12, 0.2307, -1.061), (0.1237, 0.435, -1.028), (-0.1237, 0.435, -1.028), (-0.1124, 0.6308, -0.9668), (0.1124, 0.6308, -0.9668), (0.3325, 0.7866, -0.8138), (-0.3325, 0.7866, -0.8138), (0.3325, 0.947, -0.658), (-0.3325, 0.947, -0.658), (0.3325, 0.9862, -0.4679), (-0.3325, 0.9862, -0.4679), (0.3325, 1.034, -0.258), (-0.3325, 1.034, -0.258), (0.3325, 0.2307, -1.061), (-0.3325, 0.2307, -1.061), (0.3325, 0.435, -1.028), (-0.3325, 0.435, -1.028), (-0.3325, 0.6308, -0.9668), (0.3325, 0.6308, -0.9668), (0.05673, 0.8025, -1.519), (0.05673, 0.8514, -1.651), (-0.05673, 0.8025, -1.519), (-0.05673, 0.8514, -1.651), (0.05673, 0.7897, -1.378), (-0.05673, 0.7897, -1.378), (0.05673, 0.8137, -1.239), (-0.05673, 0.8137, -1.239), (0.05673, 0.8729, -1.111), (-0.05673, 0.8729, -1.111), (0.05673, 0.9632, -1.002), (-0.05673, 0.9632, -1.002), (0.05673, 1.079, -0.9208), (-0.05673, 1.079, -0.9208), (-0.1638, 1.079, -0.9208), (-0.1638, 0.9632, -1.002), (0.1638, 1.079, -0.9208), (0.1638, 0.9632, -1.002), (-0.1638, 0.8729, -1.111), (0.1638, 0.8729, -1.111), (-0.1638, 0.8137, -1.239), (0.1638, 0.8137, -1.239), (-0.1638, 0.7897, -1.378), (0.1638, 0.7897, -1.378), (-0.1638, 0.8025, -1.519), (0.1638, 0.8025, -1.519), (-0.1638, 0.8514, -1.651), (0.1638, 0.8514, -1.651), (0.02948, 1.056, -1.462), (0.02948, 1.081, -1.53), (-0.02948, 1.056, -1.462), (-0.02948, 1.081, -1.53), (0.02948, 1.049, -1.388), (-0.02948, 1.049, -1.388), (0.02948, 1.011, -1.3), (-0.02948, 1.011, -1.3), (0.02948, 1.041, -1.234), (-0.02948, 1.041, -1.234), (0.02948, 1.088, -1.177), (-0.02948, 1.088, -1.177), (0.02948, 1.199, -1.151), (-0.02948, 1.199, -1.151), (-0.1172, 1.15, -1.057), (-0.1172, 1.068, -1.115), (0.1172, 1.15, -1.057), (0.1172, 1.068, -1.115), (-0.1172, 1.003, -1.193), (0.1172, 1.003, -1.193), (-0.1172, 0.9606, -1.285), (0.1172, 0.9606, -1.285), (-0.1172, 0.9435, -1.384), (0.1172, 0.9435, -1.384), (-0.1172, 0.9527, -1.485), (0.1172, 0.9527, -1.485), (-0.1172, 0.9876, -1.58), (0.1172, 0.9876, -1.58), (0.01622, 1.312, -1.098), (0.02652, 1.316, -1.075), (-0.02652, 1.316, -1.075), (-0.01622, 1.312, -1.098), (0.05673, 1.097, -1.765), (0.02948, 1.122, -1.644), (-0.02948, 1.122, -1.644), (-0.05673, 1.097, -1.765), (0.01622, 1.334, -1.1), (0.01375, 1.338, -1.082), (-0.01375, 1.338, -1.082), (-0.01622, 1.334, -1.1), (0.1092, 1.299, -1.138), (0.1092, 1.303, -1.116), (-0.1092, 1.303, -1.116), (-0.1092, 1.299, -1.138), (0.1092, 1.321, -1.14), (0.1092, 1.325, -1.123), (-0.1092, 1.325, -1.123), (-0.1092, 1.321, -1.14)], [], [(5, 19, 17, 3), (2, 16, 18, 4), (7, 21, 19, 5), (4, 18, 20, 6), (9, 23, 21, 7), (6, 20, 22, 8), (86, 100, 13, 27), (0, 14, 16, 2), (3, 17, 15, 1), (110, 99, 10, 8), (84, 86, 27, 25), (123, 122, 124, 125), (96, 110, 8, 22), (56, 54, 127, 130), (42, 44, 118, 116), (53, 55, 129, 128), (52, 51, 125, 126), (43, 41, 114, 117), (85, 96, 22, 24), (54, 52, 126, 127), (87, 85, 24, 26), (40, 42, 116, 112), (105, 37, 82, 91), (65, 38, 113, 139), (41, 39, 115, 114), (37, 67, 80, 82), (67, 69, 78, 80), (63, 65, 139, 137), (38, 40, 112, 113), (76, 78, 69, 72), (64, 62, 136, 138), (0, 2, 62, 64), (15, 17, 40, 38), (3, 1, 65, 63), (16, 14, 39, 41), (17, 19, 42, 40), (18, 16, 41, 43), (0, 64, 39, 14), (19, 21, 44, 42), (15, 38, 65, 1), (20, 18, 43, 45), (97, 84, 25, 23), (111, 97, 23, 9), (21, 23, 46, 44), (35, 107, 93, 31), (106, 34, 30, 92), (22, 20, 45, 47), (36, 104, 90, 83), (23, 25, 48, 46), (36, 83, 81, 66), (24, 22, 47, 49), (102, 104, 36, 66), (105, 103, 67, 37), (25, 27, 50, 48), (100, 102, 66, 68), (103, 101, 69, 67), (26, 24, 49, 51), (98, 100, 68, 70), (101, 99, 72, 69), (66, 81, 79, 68), (111, 98, 70, 71), (99, 110, 73, 72), (77, 70, 68, 79), (96, 85, 76, 74), (84, 97, 75, 77), (12, 26, 51, 52), (85, 87, 78, 76), (86, 84, 77, 79), (27, 13, 53, 50), (87, 89, 80, 78), (108, 111, 71, 32), (10, 12, 52, 54), (88, 86, 79, 81), (110, 109, 33, 73), (89, 91, 82, 80), (13, 11, 55, 53), (106, 108, 32, 34), (97, 94, 28, 75), (90, 88, 81, 83), (8, 10, 54, 56), (109, 107, 35, 33), (95, 96, 74, 29), (94, 92, 30, 28), (11, 9, 57, 55), (93, 95, 29, 31), (33, 35, 31, 29), (71, 70, 77, 75), (6, 8, 56, 58), (72, 73, 74, 76), (34, 32, 28, 30), (73, 33, 29, 74), (9, 7, 59, 57), (32, 71, 75, 28), (103, 89, 87, 101), (109, 95, 93, 107), (4, 6, 58, 60), (98, 111, 9, 11), (101, 87, 26, 12), (100, 98, 11, 13), (7, 5, 61, 59), (99, 101, 12, 10), (106, 92, 94, 108), (100, 86, 88, 102), (2, 4, 60, 62), (110, 96, 95, 109), (105, 91, 89, 103), (108, 94, 97, 111), (5, 3, 63, 61), (102, 88, 90, 104), (129, 131, 159, 157), (48, 122, 120, 46), (138, 136, 164, 166), (130, 127, 155, 158), (124, 128, 156, 152), (135, 137, 165, 163), (128, 129, 157, 156), (126, 125, 153, 154), (136, 134, 162, 164), (127, 126, 154, 155), (139, 113, 141, 167), (45, 43, 117, 119), (55, 57, 131, 129), (44, 46, 120, 118), (58, 56, 130, 132), (47, 45, 119, 121), (50, 53, 128, 124), (57, 59, 133, 131), (133, 135, 163, 161), (60, 58, 132, 134), (49, 47, 121, 123), (59, 61, 135, 133), (48, 50, 124, 122), (62, 60, 134, 136), (51, 49, 123, 125), (61, 63, 137, 135), (39, 64, 138, 115), (143, 174, 175, 115), (115, 138, 166, 143), (134, 132, 160, 162), (124, 169, 170, 125), (131, 133, 161, 159), (163, 165, 140, 144), (164, 162, 145, 142), (161, 163, 144, 146), (162, 160, 147, 145), (159, 161, 146, 148), (160, 158, 149, 147), (157, 159, 148, 150), (166, 164, 142, 143), (165, 167, 141, 140), (155, 154, 153, 151), (156, 157, 150, 152), (158, 155, 151, 149), (141, 143, 142, 140), (140, 142, 145, 144), (144, 145, 147, 146), (146, 147, 149, 148), (148, 149, 151, 150), (150, 151, 153, 152), (137, 139, 167, 165), (132, 130, 158, 160), (169, 177, 178, 170), (152, 168, 169, 124), (125, 170, 171, 153), (153, 171, 168, 152), (175, 174, 173, 172), (141, 173, 174, 143), (115, 175, 172, 113), (113, 172, 173, 141), (177, 176, 179, 178), (168, 180, 181, 169), (171, 179, 176, 168), (176, 184, 180, 168), (180, 184, 185, 181), (182, 186, 187, 183), (178, 186, 182, 170), (177, 185, 184, 176), (171, 183, 187, 179), (170, 182, 183, 171), (169, 181, 185, 177), (179, 187, 186, 178), (122, 123, 121, 120), (118, 120, 121, 119), (116, 118, 119, 117), (112, 116, 117, 114), (113, 112, 114, 115)])
me_roundcube_001.update()

# ---- objects
ob_wheel = bpy.data.objects.new('Wheel', me_roundcube)
ob_hover_seat = bpy.data.objects.new('Hover Seat', me_roundcube_001)

# ---- transforms, parenting, visibility, modifiers, constraints
ob_wheel.location = (0.0, 0.0, 0.0)
ob_wheel.rotation_euler = (1.571, -0.0, 0.0)
ob_hover_seat.location = (0.0, 0.0, 0.0)
ob_hover_seat.rotation_euler = (1.571, -0.0, 0.0)

# ---- collection membership
col_collection.objects.link(ob_wheel)
col_collection.objects.link(ob_hover_seat)

# ---- scene / render settings (as saved in the file)
scene.frame_start = 1; scene.frame_end = 250; scene.frame_set(1)
scene.render.engine = 'CYCLES'
scene.cycles.samples = 64
scene.cycles.sampling_pattern = 'TABULATED_SOBOL'
scene.eevee.ray_tracing_options.trace_max_roughness = 0.0
bpy.context.view_layer.update()

# ---- added for rendering (the .blend has no active camera and no usable light): camera, sun
cam_auto = bpy.data.cameras.new('AutoCamera')
cam_auto.lens = 50.0
cam_auto.sensor_width = 36.0
cam_auto.clip_end = 1000.0
ob_auto_camera = bpy.data.objects.new('AutoCamera', cam_auto)
scene.collection.objects.link(ob_auto_camera)
ob_auto_camera.location = (3.60561, -3.93633, 3.06127)
ob_auto_camera.rotation_euler = (1.09748, -7.21219e-08, 0.694738)
scene.camera = ob_auto_camera
light_auto_sun = bpy.data.lights.new('AutoSun', 'SUN')
light_auto_sun.energy = 3.0
light_auto_sun.angle = 0.0523599
ob_auto_sun = bpy.data.objects.new('AutoSun', light_auto_sun)
scene.collection.objects.link(ob_auto_sun)
ob_auto_sun.rotation_euler = (0.872665, 0.174533, 0.523599)
bpy.context.view_layer.update()

